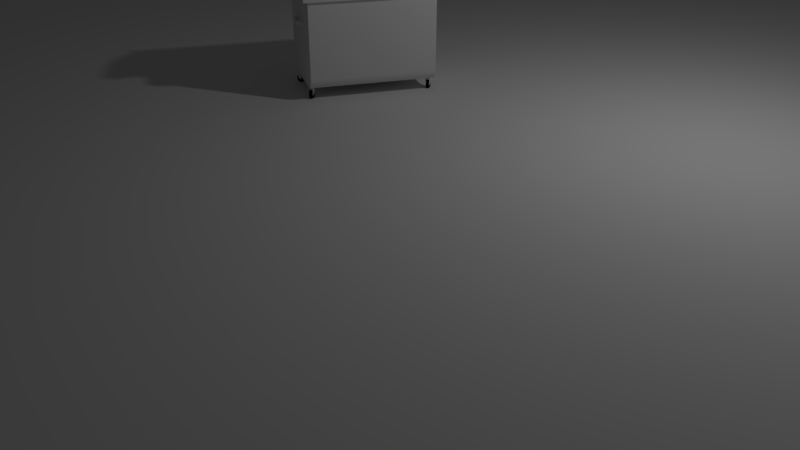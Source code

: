 # Source: uploads_files_2801318_Trash_Can.blend  (saved by Blender 2.79.0; exported with 4.5.12 LTS)
import bpy
from mathutils import Matrix  # noqa: F401  (used for matrix-valued properties, if any)

bpy.ops.wm.read_factory_settings(use_empty=True)
scene = bpy.context.scene
scene.name = 'Scene'

# ---- collections
col_collection_1 = bpy.data.collections.new('Collection 1'); scene.collection.children.link(col_collection_1)

# ---- materials (node trees are filled in below, after node groups)
mat_material_065 = bpy.data.materials.new('Material.065')
mat_material_065.alpha_threshold = 0.0
mat_material_065.use_transparent_shadow = False
mat_material_065.roughness = 0.5
mat_material_065.specular_intensity = 0.0
mat_material_997 = bpy.data.materials.new('Material.997')
mat_material_997.alpha_threshold = 0.0
mat_material_997.use_transparent_shadow = False
mat_material_997.roughness = 0.5
mat_material_997.specular_intensity = 0.0
mat_material_989 = bpy.data.materials.new('Material.989')
mat_material_989.alpha_threshold = 0.0
mat_material_989.use_transparent_shadow = False
mat_material_989.diffuse_color = (0.006103, 0.006103, 0.006103, 1.0)
mat_material_989.roughness = 0.5
mat_material_989.specular_intensity = 0.0
mat_material_173 = bpy.data.materials.new('Material.173')
mat_material_173.alpha_threshold = 0.0
mat_material_173.use_transparent_shadow = False
mat_material_173.roughness = 0.5
mat_material_173.specular_intensity = 0.0

# ---- material node trees

# ---- world
world_world = bpy.data.worlds.new('World'); scene.world = world_world
world_world.color = (0.0304, 0.0304, 0.0304)
world_world.use_sun_shadow = False
world_world.sun_shadow_jitter_overblur = 0.0
world_world.cycles.sampling_method = 'MANUAL'

# ---- cameras
cam_camera = bpy.data.cameras.new('Camera')
cam_camera.clip_end = 100.0
cam_camera.lens = 35.0
cam_camera.sensor_width = 32.0
cam_camera.sensor_height = 18.0
cam_camera.ortho_scale = 7.314
cam_camera.dof.focus_distance = 0.0
cam_camera.dof.aperture_fstop = 128.0

# ---- lights
light_lamp = bpy.data.lights.new('Lamp', 'POINT')
light_lamp.transmission_factor = 0.0
light_lamp.cutoff_distance = 30.0
light_lamp.energy = 100.0
light_lamp.shadow_buffer_clip_start = 1.001
light_lamp.shadow_soft_size = 0.1
light_lamp.shadow_maximum_resolution = 0.006
light_lamp.use_absolute_resolution = True

# ---- meshes
me_plane = bpy.data.meshes.new('Plane')
me_plane.from_pydata([(-1.0, -1.0, 0.0), (1.0, -1.0, 0.0), (-1.0, 1.0, 0.0), (1.0, 1.0, 0.0)], [], [(0, 1, 3, 2)])
me_plane.use_remesh_preserve_volume = False
me_plane.use_remesh_preserve_attributes = False
me_plane.use_mirror_vertex_groups = False
me_plane.update()
me_cardboar_box_001_003 = bpy.data.meshes.new('cardboar_box_001.003')
me_cardboar_box_001_003.from_pydata([(-65.44, -156.4, 69.64), (-122.2, 118.6, 69.64), (120.0, -118.2, 69.64), (63.27, 156.9, 69.64), (-65.44, -156.4, -96.32), (-42.5, -151.7, -119.7), (-62.36, -155.8, -108.0), (-53.97, -154.1, -116.6), (-99.26, 123.3, -119.7), (-122.2, 118.6, -96.32), (-110.7, 121.0, -116.6), (-119.1, 119.2, -108.0), (97.1, -122.9, -119.7), (120.0, -118.2, -96.32), (108.6, -120.5, -116.6), (117.0, -118.8, -108.0), (63.27, 156.9, -96.32), (40.33, 152.1, -119.7), (60.19, 156.2, -108.0), (51.8, 154.5, -116.6), (-70.01, -167.6, 69.64), (-130.8, 127.0, 69.64), (128.6, -126.6, 69.64), (67.84, 168.0, 69.64), (-70.01, -167.6, 83.57), (-130.8, 127.0, 83.57), (128.6, -126.6, 83.57), (67.84, 168.0, 83.57), (-66.42, -166.8, 121.6), (-127.2, 127.7, 121.6), (128.9, -126.5, 84.92), (68.15, 168.1, 84.92), (-65.8, -166.7, 125.0), (-126.6, 127.9, 125.0), (68.78, 168.2, 88.39), (129.6, -126.4, 88.39), (51.31, -132.4, 15.89), (51.31, -132.4, 7.224), (62.48, -130.0, 15.89), (62.48, -130.0, 7.224), (47.16, -144.3, 15.89), (47.16, -144.3, 7.224), (11.43, -151.7, 15.89), (11.43, -151.7, 7.224), (-0.3032, -143.1, 15.89), (-0.3032, -143.1, 7.224), (-13.83, -145.9, 15.89), (-13.83, -145.9, 7.224), (63.03, -132.7, 15.89), (51.87, -135.0, 15.89), (51.87, -135.0, 7.224), (63.03, -132.7, 7.224), (47.71, -147.0, 15.89), (47.71, -147.0, 7.224), (11.99, -154.4, 15.89), (11.99, -154.4, 7.224), (0.2521, -145.8, 15.89), (0.2521, -145.8, 7.224), (-13.27, -148.6, 15.89), (-13.27, -148.6, 7.224), (72.76, -129.2, 4.621), (69.33, -129.9, -1.656), (61.06, -131.6, -4.256), (-7.772, -145.8, -4.256), (60.71, -129.9, 27.37), (72.4, -127.5, 18.49), (68.98, -128.2, 24.77), (60.71, -129.9, -4.256), (72.4, -127.5, 4.621), (68.98, -128.2, -1.656), (-8.127, -144.1, 27.37), (-19.82, -146.5, 18.49), (-16.4, -145.8, 24.77), (-8.127, -144.1, -4.256), (-19.82, -146.5, 4.621), (-16.4, -145.8, -1.656), (72.76, -129.2, 18.49), (69.33, -129.9, 24.77), (61.06, -131.6, 27.37), (-7.772, -145.8, 27.37), (-16.04, -147.5, 24.77), (-19.47, -148.2, 18.49), (-19.47, -148.2, 4.621), (-16.04, -147.5, -1.656), (5.565, -147.4, 7.224), (5.565, -147.4, 15.89), (6.12, -150.1, 7.224), (6.12, -150.1, 15.89), (-44.35, -145.0, -125.1), (-32.09, -150.4, -125.1), (-40.55, -136.5, -125.1), (-28.29, -141.9, -125.1), (-34.97, -147.6, -138.3), (-40.29, -145.2, -138.3), (-47.96, -141.3, -121.7), (-45.69, -136.2, -121.7), (-46.83, -138.8, -119.6), (-24.68, -145.6, -121.7), (-26.95, -150.7, -121.7), (-25.81, -148.2, -119.6), (-37.68, -139.3, -138.3), (-32.35, -141.7, -138.3), (-35.13, -140.8, -126.5), (-37.51, -146.1, -126.5), (-30.67, -142.8, -127.8), (-33.05, -148.1, -127.8), (-27.41, -144.2, -131.4), (-29.79, -149.6, -131.4), (-26.22, -144.8, -136.2), (-28.6, -150.1, -136.2), (-27.41, -144.2, -141.1), (-29.79, -149.6, -141.1), (-30.67, -142.8, -144.7), (-33.05, -148.1, -144.7), (-35.13, -140.8, -146.0), (-37.51, -146.1, -146.0), (-39.59, -138.8, -144.7), (-41.97, -144.1, -144.7), (-42.85, -137.3, -141.1), (-45.23, -142.7, -141.1), (-44.04, -136.8, -136.2), (-46.42, -142.1, -136.2), (-42.85, -137.3, -131.4), (-45.23, -142.7, -131.4), (-39.59, -138.8, -127.8), (-41.97, -144.1, -127.8), (87.26, -125.8, -125.1), (96.24, -115.9, -125.1), (80.33, -119.6, -125.1), (89.32, -109.6, -125.1), (92.63, -117.7, -138.3), (88.72, -122.1, -138.3), (82.65, -128.1, -121.7), (78.52, -124.4, -121.7), (80.59, -126.3, -119.6), (93.93, -107.3, -121.7), (98.06, -111.0, -121.7), (95.99, -109.2, -119.6), (83.95, -117.8, -138.3), (87.86, -113.4, -138.3), (86.11, -115.8, -126.5), (90.44, -119.7, -126.5), (89.38, -112.2, -127.8), (93.71, -116.1, -127.8), (91.77, -109.5, -131.4), (96.1, -113.4, -131.4), (92.64, -108.5, -136.2), (96.98, -112.4, -136.2), (91.77, -109.5, -141.1), (96.1, -113.4, -141.1), (89.38, -112.2, -144.7), (93.71, -116.1, -144.7), (86.11, -115.8, -146.0), (90.44, -119.7, -146.0), (82.84, -119.4, -144.7), (87.18, -123.3, -144.7), (80.45, -122.1, -141.1), (84.79, -126.0, -141.1), (79.58, -123.0, -136.2), (83.91, -126.9, -136.2), (80.45, -122.1, -131.4), (84.79, -126.0, -131.4), (82.84, -119.4, -127.8), (87.18, -123.3, -127.8), (-98.38, 116.8, -125.1), (-86.12, 111.3, -125.1), (-94.58, 125.3, -125.1), (-82.32, 119.8, -125.1), (-89.0, 114.2, -138.3), (-94.33, 116.6, -138.3), (-102.0, 120.5, -121.7), (-99.73, 125.6, -121.7), (-100.9, 123.0, -119.6), (-78.71, 116.2, -121.7), (-80.98, 111.1, -121.7), (-79.85, 113.6, -119.6), (-91.71, 122.5, -138.3), (-86.38, 120.1, -138.3), (-89.16, 121.0, -126.5), (-91.54, 115.7, -126.5), (-84.71, 119.0, -127.8), (-87.09, 113.7, -127.8), (-81.45, 117.6, -131.4), (-83.83, 112.2, -131.4), (-80.25, 117.0, -136.2), (-82.63, 111.7, -136.2), (-81.45, 117.6, -141.1), (-83.83, 112.2, -141.1), (-84.71, 119.0, -144.7), (-87.09, 113.7, -144.7), (-89.16, 121.0, -146.0), (-91.54, 115.7, -146.0), (-93.62, 123.0, -144.7), (-96.0, 117.7, -144.7), (-96.88, 124.5, -141.1), (-99.26, 119.1, -141.1), (-98.07, 125.0, -136.2), (-100.5, 119.7, -136.2), (-96.88, 124.5, -131.4), (-99.26, 119.1, -131.4), (-93.62, 123.0, -127.8), (-96.0, 117.7, -127.8), (33.22, 136.0, -125.1), (42.21, 145.9, -125.1), (26.3, 142.2, -125.1), (35.29, 152.2, -125.1), (38.59, 144.1, -138.3), (34.69, 139.7, -138.3), (28.62, 133.6, -121.7), (24.48, 137.4, -121.7), (26.55, 135.5, -119.6), (39.89, 154.5, -121.7), (44.03, 150.7, -121.7), (41.96, 152.6, -119.6), (29.92, 144.0, -138.3), (33.82, 148.4, -138.3), (32.08, 146.0, -126.5), (36.41, 142.1, -126.5), (35.34, 149.6, -127.8), (39.68, 145.7, -127.8), (37.73, 152.3, -131.4), (42.07, 148.4, -131.4), (38.61, 153.3, -136.2), (42.94, 149.4, -136.2), (37.73, 152.3, -141.1), (42.07, 148.4, -141.1), (35.34, 149.6, -144.7), (39.68, 145.7, -144.7), (32.08, 146.0, -146.0), (36.41, 142.1, -146.0), (28.81, 142.4, -144.7), (33.14, 138.5, -144.7), (26.42, 139.7, -141.1), (30.75, 135.8, -141.1), (25.54, 138.8, -136.2), (29.88, 134.9, -136.2), (26.42, 139.7, -131.4), (30.75, 135.8, -131.4), (28.81, 142.4, -127.8), (33.14, 138.5, -127.8), (84.29, 94.86, 87.89), (77.52, 127.6, 87.89), (118.8, -72.29, 87.89), (125.6, -105.1, 87.89), (120.3, -71.98, 87.47), (127.1, -104.7, 87.47), (121.5, -71.74, 86.32), (128.2, -104.5, 86.32), (121.9, -71.66, 84.75), (128.6, -104.4, 84.75), (121.5, -71.74, 83.17), (128.2, -104.5, 83.17), (120.3, -71.98, 82.02), (127.1, -104.7, 82.02), (118.8, -72.29, 81.6), (125.6, -105.1, 81.6), (117.2, -72.61, 82.02), (124.0, -105.4, 82.02), (116.1, -72.84, 83.17), (122.9, -105.6, 83.17), (115.7, -72.93, 84.75), (122.5, -105.7, 84.75), (116.1, -72.84, 86.32), (122.9, -105.6, 86.32), (117.2, -72.61, 87.47), (124.0, -105.4, 87.47), (79.07, 127.9, 87.47), (85.83, 95.18, 87.47), (80.19, 128.2, 86.32), (86.96, 95.41, 86.32), (80.61, 128.3, 84.75), (87.37, 95.49, 84.75), (80.19, 128.2, 83.17), (86.96, 95.41, 83.17), (79.07, 127.9, 82.02), (85.83, 95.18, 82.02), (77.52, 127.6, 81.6), (84.29, 94.86, 81.6), (75.98, 127.3, 82.02), (82.75, 94.54, 82.02), (74.86, 127.1, 83.17), (81.62, 94.31, 83.17), (74.44, 127.0, 84.75), (81.21, 94.22, 84.75), (74.86, 127.1, 86.32), (81.62, 94.31, 86.32), (75.98, 127.3, 87.47), (82.75, 94.54, 87.47), (-98.15, 9.454, 124.9), (-97.64, 9.239, 124.2), (-97.32, 8.14, 124.7), (-97.71, 8.291, 125.9), (-90.24, 9.601, 123.4), (-90.57, 10.7, 122.9), (-89.99, 11.14, 123.3), (-89.55, 9.975, 124.4), (-100.1, 18.73, 124.9), (-100.2, 22.12, 124.7), (-99.56, 18.52, 124.2), (-91.9, 20.41, 123.3), (-92.48, 19.98, 122.9), (-93.13, 23.58, 123.4), (-94.15, 1.79, 134.7), (-94.63, 1.874, 135.3), (-95.03, 3.347, 134.8), (-94.47, 2.889, 134.1), (-87.07, 3.251, 133.3), (-87.39, 4.35, 132.8), (-86.87, 5.031, 133.3), (-86.47, 3.558, 133.8), (-87.11, -32.76, 134.2), (-87.45, -33.28, 134.9), (-87.69, -31.74, 135.3), (-87.28, -31.5, 134.7), (-80.03, -31.29, 132.9), (-80.2, -30.04, 133.3), (-79.53, -30.06, 133.8), (-79.3, -31.6, 133.3), (-86.87, -42.86, 124.3), (-87.25, -43.26, 125.0), (-87.39, -41.88, 125.7), (-87.04, -41.6, 124.8), (-79.79, -41.4, 123.0), (-79.96, -40.14, 123.5), (-79.23, -40.2, 124.2), (-79.09, -41.58, 123.5), (-84.15, -55.61, 124.8), (-84.85, -54.85, 125.0), (-84.48, -54.45, 124.3), (-77.07, -54.15, 123.5), (-77.4, -52.99, 123.0), (-76.7, -53.17, 123.5), (-100.0, 19.69, 126.2), (-99.47, 20.28, 126.6), (-100.2, 23.16, 126.1), (-98.04, 10.14, 126.2), (-97.65, 8.701, 126.7), (-97.12, 9.383, 127.2), (-97.45, 10.49, 126.6), (-90.04, 10.84, 125.8), (-89.49, 10.38, 125.2), (-89.88, 11.82, 124.7), (-90.37, 11.96, 125.3), (-91.85, 21.37, 124.7), (-93.08, 24.62, 124.8), (-92.39, 21.74, 125.3), (-93.89, 2.757, 137.1), (-94.22, 3.868, 136.6), (-94.96, 3.601, 135.4), (-94.49, 2.402, 136.6), (-86.81, 4.218, 135.8), (-86.33, 4.086, 135.1), (-86.8, 5.285, 133.9), (-87.14, 5.329, 135.3), (-86.51, -33.42, 136.6), (-86.69, -32.15, 137.1), (-87.37, -32.1, 136.6), (-87.24, -33.52, 135.8), (-79.43, -31.96, 135.3), (-79.08, -31.84, 134.2), (-79.21, -30.41, 135.1), (-79.61, -30.69, 135.8), (-86.19, -43.95, 126.8), (-86.37, -42.68, 127.2), (-87.1, -42.35, 126.8), (-86.88, -43.85, 126.3), (-79.11, -42.49, 125.4), (-78.72, -42.17, 124.8), (-78.94, -40.67, 125.3), (-79.29, -41.21, 125.9), (-83.67, -56.62, 126.3), (-83.67, -56.15, 126.8), (-84.41, -55.78, 126.3), (-76.59, -55.16, 124.9), (-76.25, -54.1, 124.8), (-76.59, -54.69, 125.4), (-59.34, 131.4, 15.89), (-59.34, 131.4, 7.224), (-70.5, 129.1, 15.89), (-70.5, 129.1, 7.224), (-55.18, 143.3, 15.89), (-55.18, 143.3, 7.224), (-19.46, 150.7, 15.89), (-19.46, 150.7, 7.224), (-7.719, 142.2, 15.89), (-7.719, 142.2, 7.224), (5.807, 145.0, 15.89), (5.807, 145.0, 7.224), (-71.05, 131.8, 15.89), (-59.89, 134.1, 15.89), (-59.89, 134.1, 7.224), (-71.05, 131.8, 7.224), (-55.73, 146.0, 15.89), (-55.73, 146.0, 7.224), (-20.01, 153.4, 15.89), (-20.01, 153.4, 7.224), (-8.275, 144.9, 15.89), (-8.275, 144.9, 7.224), (5.252, 147.6, 15.89), (5.252, 147.6, 7.224), (-80.78, 128.2, 4.621), (-77.36, 128.9, -1.656), (-69.09, 130.7, -4.256), (-0.2509, 144.9, -4.256), (-68.73, 128.9, 27.37), (-80.43, 126.5, 18.49), (-77.0, 127.2, 24.77), (-68.73, 128.9, -4.256), (-80.43, 126.5, 4.621), (-77.0, 127.2, -1.656), (0.1041, 143.1, 27.37), (11.8, 145.6, 18.49), (8.374, 144.9, 24.77), (0.1041, 143.1, -4.256), (11.8, 145.6, 4.621), (8.374, 144.9, -1.656), (-80.78, 128.2, 18.49), (-77.36, 128.9, 24.77), (-69.09, 130.7, 27.37), (-0.2509, 144.9, 27.37), (8.019, 146.6, 24.77), (11.45, 147.3, 18.49), (11.45, 147.3, 4.621), (8.019, 146.6, -1.656), (-13.59, 146.4, 7.224), (-13.59, 146.4, 15.89), (-14.14, 149.1, 7.224), (-14.14, 149.1, 15.89), (27.34, 159.6, 100.0), (-90.07, 135.4, 121.4), (-9.208, 152.1, 110.6), (-52.18, 143.2, 118.4), (-29.28, -159.2, 121.4), (88.13, -134.9, 100.0), (8.612, -151.3, 118.4), (51.59, -142.5, 110.6), (-89.45, 135.5, 124.8), (27.96, 159.8, 103.5), (-51.56, 143.3, 121.9), (-8.584, 152.2, 114.0), (88.76, -134.8, 103.5), (-28.65, -159.0, 124.8), (52.21, -142.3, 114.0), (9.236, -151.2, 121.9), (130.6, -125.9, 74.37), (130.8, -125.9, 89.81), (112.9, -129.6, 86.56), (113.1, -129.5, 102.0), (131.3, -128.0, 89.81), (131.0, -128.1, 74.37), (113.3, -131.7, 86.56), (113.6, -131.7, 102.0), (69.57, 169.8, 74.37), (69.81, 169.8, 89.81), (51.87, 166.1, 86.56), (52.12, 166.2, 102.0), (70.26, 167.7, 89.81), (70.01, 167.6, 74.37), (52.31, 164.0, 86.56), (52.56, 164.0, 102.0), (68.27, 146.6, 63.1), (120.6, -106.8, 63.1), (68.27, 146.6, -89.78), (120.6, -106.8, -89.78)], [], [(12, 14, 15, 13, 2, 0, 4, 6, 7, 5), (13, 16, 462, 463), (8, 10, 11, 9, 1, 3, 16, 18, 19, 17), (4, 0, 1, 9), (2, 3, 23, 22), (8, 5, 7, 10), (10, 7, 6, 11), (11, 6, 4, 9), (12, 17, 19, 14), (14, 19, 18, 15), (15, 18, 16, 13), (8, 17, 12, 5), (1, 0, 20, 21), (0, 2, 22, 20), (3, 1, 21, 23), (22, 23, 27, 26), (21, 20, 24, 25), (20, 22, 26, 24), (23, 21, 25, 27), (32, 441, 436, 33), (429, 29, 33, 436), (30, 31, 34, 35), (29, 28, 32, 33), (440, 35, 34, 437), (28, 432, 441, 32), (292, 307, 305, 290), (291, 304, 348, 336), (303, 312, 356, 349), (311, 320, 364, 357), (319, 327, 372, 365), (36, 38, 39, 37), (37, 41, 40, 36), (41, 43, 42, 40), (84, 45, 44, 85), (45, 47, 46, 44), (49, 50, 51, 48), (50, 49, 52, 53), (53, 52, 54, 55), (86, 87, 56, 57), (57, 56, 58, 59), (84, 43, 55, 86), (43, 41, 53, 55), (44, 46, 58, 56), (41, 37, 50, 53), (85, 44, 56, 87), (37, 39, 51, 50), (40, 42, 54, 52), (36, 40, 52, 49), (46, 47, 59, 58), (39, 38, 48, 51), (38, 36, 49, 48), (47, 45, 57, 59), (62, 61, 60, 76, 77, 78, 79, 80, 81, 82, 83, 63), (67, 73, 75, 74, 71, 72, 70, 64, 66, 65, 68, 69), (72, 71, 81, 80), (66, 64, 78, 77), (69, 68, 60, 61), (71, 74, 82, 81), (64, 70, 79, 78), (68, 65, 76, 60), (74, 75, 83, 82), (73, 67, 62, 63), (70, 72, 80, 79), (65, 66, 77, 76), (75, 73, 63, 83), (67, 69, 61, 62), (42, 85, 87, 54), (45, 84, 86, 57), (55, 54, 87, 86), (43, 84, 85, 42), (90, 91, 101, 100), (95, 97, 91, 90), (97, 95, 96, 99), (99, 96, 94, 98), (88, 89, 98, 94), (89, 88, 93, 92), (102, 103, 105, 104), (104, 105, 107, 106), (106, 107, 109, 108), (108, 109, 111, 110), (110, 111, 113, 112), (112, 113, 115, 114), (114, 115, 117, 116), (116, 117, 119, 118), (118, 119, 121, 120), (120, 121, 123, 122), (105, 103, 125, 123, 121, 119, 117, 115, 113, 111, 109, 107), (122, 123, 125, 124), (124, 125, 103, 102), (102, 104, 106, 108, 110, 112, 114, 116, 118, 120, 122, 124), (128, 129, 139, 138), (133, 135, 129, 128), (135, 133, 134, 137), (137, 134, 132, 136), (126, 127, 136, 132), (127, 126, 131, 130), (140, 141, 143, 142), (142, 143, 145, 144), (144, 145, 147, 146), (146, 147, 149, 148), (148, 149, 151, 150), (150, 151, 153, 152), (152, 153, 155, 154), (154, 155, 157, 156), (156, 157, 159, 158), (158, 159, 161, 160), (143, 141, 163, 161, 159, 157, 155, 153, 151, 149, 147, 145), (160, 161, 163, 162), (162, 163, 141, 140), (140, 142, 144, 146, 148, 150, 152, 154, 156, 158, 160, 162), (166, 167, 177, 176), (171, 173, 167, 166), (173, 171, 172, 175), (175, 172, 170, 174), (164, 165, 174, 170), (165, 164, 169, 168), (178, 179, 181, 180), (180, 181, 183, 182), (182, 183, 185, 184), (184, 185, 187, 186), (186, 187, 189, 188), (188, 189, 191, 190), (190, 191, 193, 192), (192, 193, 195, 194), (194, 195, 197, 196), (196, 197, 199, 198), (181, 179, 201, 199, 197, 195, 193, 191, 189, 187, 185, 183), (198, 199, 201, 200), (200, 201, 179, 178), (178, 180, 182, 184, 186, 188, 190, 192, 194, 196, 198, 200), (204, 205, 215, 214), (209, 211, 205, 204), (211, 209, 210, 213), (213, 210, 208, 212), (202, 203, 212, 208), (203, 202, 207, 206), (216, 217, 219, 218), (218, 219, 221, 220), (220, 221, 223, 222), (222, 223, 225, 224), (224, 225, 227, 226), (226, 227, 229, 228), (228, 229, 231, 230), (230, 231, 233, 232), (232, 233, 235, 234), (234, 235, 237, 236), (219, 217, 239, 237, 235, 233, 231, 229, 227, 225, 223, 221), (236, 237, 239, 238), (238, 239, 217, 216), (216, 218, 220, 222, 224, 226, 228, 230, 232, 234, 236, 238), (267, 240, 287, 285, 283, 281, 279, 277, 275, 273, 271, 269), (242, 243, 245, 244), (282, 283, 285, 284), (244, 245, 247, 246), (280, 281, 283, 282), (246, 247, 249, 248), (278, 279, 281, 280), (248, 249, 251, 250), (276, 277, 279, 278), (250, 251, 253, 252), (274, 275, 277, 276), (252, 253, 255, 254), (272, 273, 275, 274), (254, 255, 257, 256), (270, 271, 273, 272), (256, 257, 259, 258), (241, 266, 268, 270, 272, 274, 276, 278, 280, 282, 284, 286), (268, 269, 271, 270), (258, 259, 261, 260), (286, 287, 240, 241), (266, 267, 269, 268), (260, 261, 263, 262), (245, 243, 265, 263, 261, 259, 257, 255, 253, 251, 249, 247), (241, 240, 267, 266), (262, 263, 265, 264), (284, 285, 287, 286), (264, 265, 243, 242), (242, 244, 246, 248, 250, 252, 254, 256, 258, 260, 262, 264), (339, 337, 347, 353), (350, 346, 355, 361), (358, 354, 363, 369), (366, 362, 371, 375), (301, 297, 334, 344), (324, 317, 359, 368), (308, 295, 340, 352), (316, 309, 351, 360), (294, 299, 343, 341), (338, 342, 345, 333), (306, 315, 313, 302), (289, 298, 300, 293), (326, 329, 373, 370), (322, 330, 328, 318), (314, 323, 321, 310), (331, 325, 367, 374), (288, 289, 290, 291), (292, 293, 294, 295), (296, 297, 298), (299, 300, 301), (302, 303, 304, 305), (306, 307, 308, 309), (310, 311, 312, 313), (314, 315, 316, 317), (318, 319, 320, 321), (322, 323, 324, 325), (326, 327, 328), (329, 330, 331), (332, 333, 334), (335, 336, 337, 338), (339, 340, 341, 342), (343, 344, 345), (346, 347, 348, 349), (350, 351, 352, 353), (354, 355, 356, 357), (358, 359, 360, 361), (362, 363, 364, 365), (366, 367, 368, 369), (370, 371, 372), (373, 374, 375), (298, 289, 288, 296), (289, 293, 292, 290), (293, 300, 299, 294), (300, 298, 297, 301), (305, 307, 306, 302), (307, 292, 295, 308), (290, 305, 304, 291), (313, 315, 314, 310), (315, 306, 309, 316), (302, 313, 312, 303), (321, 323, 322, 318), (323, 314, 317, 324), (310, 321, 320, 311), (328, 330, 329, 326), (330, 322, 325, 331), (318, 328, 327, 319), (332, 335, 338, 333), (337, 339, 342, 338), (341, 343, 345, 342), (344, 334, 333, 345), (346, 350, 353, 347), (352, 340, 339, 353), (336, 348, 347, 337), (354, 358, 361, 355), (360, 351, 350, 361), (349, 356, 355, 346), (362, 366, 369, 363), (368, 359, 358, 369), (357, 364, 363, 354), (370, 373, 375, 371), (374, 367, 366, 375), (365, 372, 371, 362), (294, 341, 340, 295), (351, 309, 308, 352), (319, 365, 364, 320), (356, 312, 311, 357), (301, 344, 343, 299), (348, 304, 303, 349), (335, 288, 291, 336), (331, 374, 373, 329), (372, 327, 326, 370), (296, 332, 334, 297), (324, 368, 367, 325), (316, 360, 359, 317), (296, 288, 335, 332), (376, 378, 379, 377), (377, 381, 380, 376), (381, 383, 382, 380), (424, 385, 384, 425), (385, 387, 386, 384), (389, 390, 391, 388), (390, 389, 392, 393), (393, 392, 394, 395), (426, 427, 396, 397), (397, 396, 398, 399), (424, 383, 395, 426), (383, 381, 393, 395), (384, 386, 398, 396), (381, 377, 390, 393), (425, 384, 396, 427), (377, 379, 391, 390), (380, 382, 394, 392), (376, 380, 392, 389), (386, 387, 399, 398), (379, 378, 388, 391), (378, 376, 389, 388), (387, 385, 397, 399), (402, 401, 400, 416, 417, 418, 419, 420, 421, 422, 423, 403), (407, 413, 415, 414, 411, 412, 410, 404, 406, 405, 408, 409), (412, 411, 421, 420), (406, 404, 418, 417), (409, 408, 400, 401), (411, 414, 422, 421), (404, 410, 419, 418), (408, 405, 416, 400), (414, 415, 423, 422), (413, 407, 402, 403), (410, 412, 420, 419), (405, 406, 417, 416), (415, 413, 403, 423), (407, 409, 401, 402), (382, 425, 427, 394), (385, 424, 426, 397), (395, 394, 427, 426), (383, 424, 425, 382), (28, 29, 429, 432), (433, 30, 35, 440), (433, 428, 31, 30), (429, 436, 438, 431), (431, 438, 439, 430), (430, 439, 437, 428), (433, 440, 442, 435), (435, 442, 443, 434), (434, 443, 441, 432), (428, 433, 435, 430), (430, 435, 434, 431), (431, 434, 432, 429), (440, 437, 439, 442), (442, 439, 438, 443), (443, 438, 436, 441), (31, 428, 437, 34), (446, 447, 445, 444), (450, 449, 448, 451), (446, 444, 449, 450), (444, 445, 448, 449), (445, 447, 451, 448), (447, 446, 450, 451), (454, 455, 453, 452), (458, 457, 456, 459), (454, 452, 457, 458), (452, 453, 456, 457), (453, 455, 459, 456), (455, 454, 458, 459), (462, 460, 461, 463), (2, 13, 463, 461), (3, 2, 461, 460), (16, 3, 460, 462)])
me_cardboar_box_001_003.polygons.foreach_set('use_smooth', [0, 1, 0, 1, 0, 1, 1, 1, 1, 1, 1, 1, 0, 0, 0, 0, 0, 0, 0, 1, 0, 1, 1, 1, 0, 0, 0, 0, 0, 0, 0, 0, 0, 0, 0, 0, 0, 0, 0, 0, 0, 0, 0, 0, 0, 0, 0, 0, 0, 0, 0, 0, 0, 0, 1, 1, 1, 1, 1, 1, 1, 1, 1, 1, 1, 1, 0, 0, 0, 0, 1, 1, 1, 1, 1, 1, 1, 1, 1, 1, 1, 1, 1, 1, 1, 1, 0, 1, 1, 0, 1, 1, 1, 1, 1, 1, 1, 1, 1, 1, 1, 1, 1, 1, 1, 1, 0, 1, 1, 0, 1, 1, 1, 1, 1, 1, 1, 1, 1, 1, 1, 1, 1, 1, 1, 1, 0, 1, 1, 0, 1, 1, 1, 1, 1, 1, 1, 1, 1, 1, 1, 1, 1, 1, 1, 1, 0, 1, 1, 0, 0, 1, 1, 1, 1, 1, 1, 1, 1, 1, 1, 1, 1, 1, 1, 1, 0, 1, 1, 1, 1, 1, 0, 1, 1, 1, 1, 0, 0, 0, 0, 0, 0, 0, 0, 0, 0, 0, 0, 0, 0, 0, 0, 0, 0, 0, 0, 0, 0, 0, 0, 0, 0, 0, 0, 0, 0, 0, 0, 0, 0, 0, 0, 0, 0, 0, 0, 0, 0, 0, 0, 0, 0, 0, 0, 0, 0, 0, 0, 0, 0, 0, 0, 0, 0, 0, 0, 0, 0, 0, 0, 0, 0, 0, 0, 0, 0, 0, 0, 0, 0, 0, 0, 0, 0, 0, 0, 0, 0, 0, 0, 0, 0, 0, 0, 0, 0, 0, 0, 0, 0, 0, 0, 0, 0, 0, 0, 0, 0, 0, 0, 0, 0, 0, 0, 0, 0, 1, 1, 1, 1, 1, 1, 1, 1, 1, 1, 1, 1, 0, 0, 0, 0, 1, 0, 1, 0, 0, 0, 0, 0, 0, 1, 1, 1, 1, 1, 1, 0, 0, 0, 0, 0, 0, 0, 0, 0, 0, 0, 0, 0, 1, 0, 0, 0])
me_cardboar_box_001_003.polygons.foreach_set('material_index', [1, 1, 1, 1, 1, 1, 1, 1, 1, 1, 1, 1, 1, 1, 1, 1, 1, 1, 1, 1, 1, 1, 1, 1, 1, 1, 1, 1, 1, 1, 1, 1, 1, 1, 1, 1, 1, 1, 1, 1, 1, 1, 1, 1, 1, 1, 1, 1, 1, 1, 1, 1, 1, 1, 1, 1, 1, 1, 1, 1, 1, 1, 1, 1, 1, 1, 1, 1, 1, 1, 1, 1, 1, 1, 1, 1, 2, 2, 2, 2, 2, 2, 2, 2, 2, 2, 2, 2, 2, 2, 1, 1, 1, 1, 1, 1, 2, 2, 2, 2, 2, 2, 2, 2, 2, 2, 2, 2, 2, 2, 1, 1, 1, 1, 1, 1, 2, 2, 2, 2, 2, 2, 2, 2, 2, 2, 2, 2, 2, 2, 1, 1, 1, 1, 1, 1, 2, 2, 2, 2, 2, 2, 2, 2, 2, 2, 2, 2, 2, 2, 1, 1, 1, 1, 1, 1, 1, 1, 1, 1, 1, 1, 1, 1, 1, 1, 1, 1, 1, 1, 1, 1, 1, 1, 1, 1, 1, 1, 1, 1, 1, 1, 1, 1, 1, 1, 1, 1, 1, 1, 1, 1, 1, 1, 1, 1, 1, 1, 1, 1, 1, 1, 1, 1, 1, 1, 1, 1, 1, 1, 1, 1, 1, 1, 1, 1, 1, 1, 1, 1, 1, 1, 1, 1, 1, 1, 1, 1, 1, 1, 1, 1, 1, 1, 1, 1, 1, 1, 1, 1, 1, 1, 1, 1, 1, 1, 1, 1, 1, 1, 1, 1, 1, 1, 1, 1, 1, 1, 1, 1, 1, 1, 1, 1, 1, 1, 1, 1, 1, 1, 1, 1, 1, 1, 1, 1, 1, 1, 1, 1, 1, 1, 1, 1, 1, 1, 1, 1, 1, 1, 1, 1, 1, 1, 1, 1, 1, 1, 1, 1, 1, 1, 1, 1, 1, 1, 1, 1, 1, 1, 1, 1, 1, 1, 1, 1, 1, 1, 1, 1, 1, 1, 1, 1, 1, 1, 1, 1, 1, 1, 1, 1, 1, 1, 1])
_uv = me_cardboar_box_001_003.uv_layers.new(name='UVMap')
_uv.uv.foreach_set('vector', [0.4381, 0.5001, 0.469, 0.5084, 0.4916, 0.531, 0.4999, 0.5619, 0.4999, 0.9999, 9.999e-05, 0.9999, 9.996e-05, 0.5619, 0.008381, 0.531, 0.03101, 0.5084, 0.06191, 0.5001, 0.002708, 9.358e-05, 0.9999, 0.0002883, 0.9579, 0.03799, 0.04484, 0.03756, 0.4999, 0.4381, 0.4916, 0.469, 0.469, 0.4916, 0.4381, 0.4999, 9.996e-05, 0.4999, 0.0001001, 9.996e-05, 0.4381, 0.0001, 0.469, 0.008381, 0.4916, 0.03101, 0.4999, 0.06191, 0.0001168, 0.6951, 0.0001169, 0.0001167, 0.7931, 0.0001167, 0.7931, 0.6951, 0.0, 0.0, 0.0, 0.0, 0.0, 0.0, 0.0, 0.0, 0.7931, 0.8473, 0.0001167, 0.8474, 0.0001167, 0.7966, 0.7931, 0.7966, 0.7931, 0.7966, 0.0001167, 0.7966, 0.0001168, 0.7458, 0.7931, 0.7458, 0.7931, 0.7458, 0.0001168, 0.7458, 0.0001168, 0.6951, 0.7931, 0.6951, 0.0001167, 0.8476, 0.7931, 0.8476, 0.7931, 0.8984, 0.0001168, 0.8984, 0.0001168, 0.8984, 0.7931, 0.8984, 0.7931, 0.9491, 0.0001168, 0.9491, 0.0001168, 0.9491, 0.7931, 0.9491, 0.7931, 0.9999, 0.0001168, 0.9999, 0.9999, 9.718e-05, 0.9999, 0.7526, 9.718e-05, 0.7526, 9.718e-05, 9.73e-05, 0.0, 0.0, 0.0, 0.0, 0.0, 0.0, 0.0, 0.0, 0.03317, 3.719e-05, 0.9668, 3.641e-05, 1.0, 0.03318, 3.641e-05, 0.03318, 0.9668, 0.06639, 0.03318, 0.06639, 3.641e-05, 0.03325, 1.0, 0.03325, 0.8234, 0.9329, 0.8354, 0.1584, 0.8965, 0.09281, 0.8965, 0.9999, 0.8123, 0.5433, 0.3025, 0.5313, 0.2593, 0.4701, 0.8564, 0.4701, 0.06126, 0.8416, 0.8234, 0.9329, 0.8965, 0.9999, 9.467e-05, 0.9072, 0.8354, 0.1584, 0.07321, 0.06711, 9.467e-05, 9.467e-05, 0.8965, 0.09281, 9.959e-05, 0.9996, 0.0001636, 0.8141, 0.9919, 0.8144, 0.9918, 0.9999, 0.0, 0.0, 0.0, 0.0, 0.0, 0.0, 0.0, 0.0, 0.0, 0.0, 0.0, 0.0, 0.0, 0.0, 0.0, 0.0, 0.0, 0.0, 0.0, 0.0, 0.0, 0.0, 0.0, 0.0, 0.0003695, 0.2168, 0.0004442, 9.959e-05, 0.9922, 0.0004412, 0.9921, 0.2172, 0.0, 0.0, 0.0, 0.0, 0.0, 0.0, 0.0, 0.0, 0.0, 0.0, 0.0, 0.0, 0.0, 0.0, 0.0, 0.0, 0.0, 0.0, 0.0, 0.0, 0.0, 0.0, 0.0, 0.0, 0.0, 0.0, 0.0, 0.0, 0.0, 0.0, 0.0, 0.0, 0.0, 0.0, 0.0, 0.0, 0.0, 0.0, 0.0, 0.0, 0.0, 0.0, 0.0, 0.0, 0.0, 0.0, 0.0, 0.0, 0.71, 0.8277, 0.71, 0.9487, 0.6245, 0.9487, 0.6245, 0.8277, 0.7956, 0.8392, 0.8679, 0.8277, 0.8679, 0.9184, 0.7956, 0.9299, 0.9766, 0.0, 0.9766, 0.3873, 0.8911, 0.3873, 0.8911, 0.0, 0.9766, 0.4392, 0.9766, 0.4911, 0.8911, 0.4911, 0.8911, 0.4392, 0.9766, 0.4911, 0.9766, 0.6377, 0.8911, 0.6377, 0.8911, 0.4911, 0.7956, 0.9487, 0.71, 0.9487, 0.71, 0.8277, 0.7956, 0.8277, 0.8778, 0.6377, 0.8778, 0.7285, 0.8055, 0.74, 0.8055, 0.6492, 0.8911, 0.6377, 0.8055, 0.6377, 0.8055, 0.2504, 0.8911, 0.2504, 0.8911, 0.1985, 0.8055, 0.1985, 0.8055, 0.1467, 0.8911, 0.1467, 0.8911, 0.1467, 0.8055, 0.1467, 0.8055, 0.0, 0.8911, 0.0, 0.679, 0.1985, 0.6432, 0.2503, 0.6249, 0.2503, 0.6607, 0.1985, 0.6432, 0.2503, 0.6428, 0.6377, 0.6245, 0.6376, 0.6249, 0.2503, 0.8053, 0.681, 0.8055, 0.8276, 0.7872, 0.8277, 0.787, 0.681, 0.6428, 0.6377, 0.715, 0.7066, 0.6967, 0.7066, 0.6245, 0.6376, 0.7695, 0.6292, 0.8053, 0.681, 0.787, 0.681, 0.7512, 0.6292, 0.715, 0.7066, 0.7148, 0.8277, 0.6966, 0.8276, 0.6967, 0.7066, 0.7333, 0.19, 0.7337, 0.5773, 0.7154, 0.5774, 0.715, 0.19, 0.8055, 0.121, 0.7333, 0.19, 0.715, 0.19, 0.7872, 0.1211, 0.9195, 0.7285, 0.9195, 0.8192, 0.9012, 0.8192, 0.9012, 0.7285, 0.9012, 0.7285, 0.9012, 0.6377, 0.9195, 0.6377, 0.9195, 0.7285, 0.8054, 0.0, 0.8055, 0.121, 0.7872, 0.1211, 0.7871, 2.349e-05, 0.715, 2.349e-05, 0.7148, 0.1467, 0.6965, 0.1467, 0.6967, 0.0, 0.6245, 0.8732, 0.5988, 0.9629, 0.5368, 1.0, 0.3999, 1.0, 0.3379, 0.9629, 0.3122, 0.8732, 0.3122, 0.1268, 0.3379, 0.03714, 0.3999, 5.993e-08, 0.5368, 0.0, 0.5988, 0.03714, 0.6245, 0.1268, 0.3122, 0.1268, 0.3122, 0.8732, 0.2866, 0.9629, 0.2246, 1.0, 0.08764, 1.0, 0.02567, 0.9629, 5.572e-08, 0.8732, 0.0, 0.1268, 0.02567, 0.03714, 0.08764, 0.0, 0.2246, 0.0, 0.2866, 0.03714, 0.9012, 0.6377, 0.9012, 0.7096, 0.8895, 0.7096, 0.8895, 0.6377, 0.9883, 0.0, 0.9883, 0.08967, 0.9766, 0.08967, 0.9766, 0.0, 0.8778, 0.9144, 0.8778, 0.8549, 0.8895, 0.8549, 0.8895, 0.9144, 0.9012, 0.7096, 0.9012, 0.8549, 0.8895, 0.8549, 0.8895, 0.7096, 0.9883, 0.08967, 0.9883, 0.836, 0.9766, 0.836, 0.9766, 0.08967, 0.8778, 0.8549, 0.8778, 0.7096, 0.8895, 0.7096, 0.8895, 0.8549, 0.9012, 0.8549, 0.9012, 0.9144, 0.8895, 0.9144, 0.8895, 0.8549, 1.0, 0.08967, 1.0, 0.836, 0.9883, 0.836, 0.9883, 0.08967, 0.9883, 0.836, 0.9883, 0.9257, 0.9766, 0.9257, 0.9766, 0.836, 0.8778, 0.7096, 0.8778, 0.6377, 0.8895, 0.6377, 0.8895, 0.7096, 1.0, 0.0, 1.0, 0.08967, 0.9883, 0.08967, 0.9883, 0.0, 1.0, 0.836, 1.0, 0.9257, 0.9883, 0.9257, 0.9883, 0.836, 0.7337, 0.5773, 0.7695, 0.6292, 0.7512, 0.6292, 0.7154, 0.5774, 0.7148, 0.1467, 0.679, 0.1985, 0.6607, 0.1985, 0.6965, 0.1467, 0.8911, 0.2504, 0.8055, 0.2504, 0.8055, 0.1985, 0.8911, 0.1985, 0.9766, 0.3873, 0.9766, 0.4392, 0.8911, 0.4392, 0.8911, 0.3873, 0.3619, 0.3326, 0.5139, 0.3326, 0.4657, 0.4982, 0.3997, 0.4982, 0.3009, 0.2863, 0.5614, 0.2863, 0.5139, 0.3326, 0.3619, 0.3326, 0.5614, 0.2863, 0.3009, 0.2863, 0.2909, 0.2492, 0.5514, 0.2492, 0.5514, 0.2492, 0.2909, 0.2492, 0.2809, 0.2121, 0.5414, 0.2121, 0.3284, 0.1658, 0.4804, 0.1658, 0.5414, 0.2121, 0.2809, 0.2121, 0.4804, 0.1658, 0.3284, 0.1658, 0.3766, 0.0001458, 0.4426, 0.0001458, 0.0, 0.0, 0.0, 0.0, 0.0, 0.0, 0.0, 0.0, 0.0, 0.0, 0.0, 0.0, 0.0, 0.0, 0.0, 0.0, 0.0, 0.0, 0.0, 0.0, 0.0, 0.0, 0.0, 0.0, 0.0, 0.0, 0.0, 0.0, 0.0, 0.0, 0.0, 0.0, 0.0, 0.0, 0.0, 0.0, 0.0, 0.0, 0.0, 0.0, 0.0, 0.0, 0.0, 0.0, 0.0, 0.0, 0.0, 0.0, 0.0, 0.0, 0.0, 0.0, 0.0, 0.0, 0.0, 0.0, 0.0, 0.0, 0.0, 0.0, 0.0, 0.0, 0.0, 0.0, 0.0, 0.0, 0.0, 0.0, 0.0, 0.0, 0.0, 0.0, 0.0, 0.0, 0.0, 0.0, 0.0, 0.0, 0.0, 0.0, 0.0, 0.0, 0.0, 0.0, 0.0, 0.0, 0.0, 0.0, 0.0, 0.0, 0.0, 0.0, 0.0, 0.0, 0.0, 0.0, 0.0, 0.0, 0.0, 0.0, 0.0, 0.0, 0.0, 0.0, 0.0, 0.0, 0.0, 0.0, 0.0, 0.0, 0.0, 0.0, 0.0, 0.0, 0.0, 0.0, 0.0, 0.0, 0.0, 0.0, 0.0, 0.0, 0.0, 0.0, 0.0, 0.0, 0.0, 0.0, 0.0, 0.0, 0.0, 0.0, 0.0, 0.0, 0.0, 0.0, 0.0, 0.0, 0.0, 0.0, 0.0, 0.0, 0.0, 0.0, 0.1473, 0.8071, 0.1871, 0.9533, 0.01741, 0.9605, 0.0001458, 0.897, 0.1797, 0.7493, 0.2478, 0.9999, 0.1871, 0.9533, 0.1473, 0.8071, 0.2478, 0.9999, 0.1797, 0.7493, 0.2182, 0.7493, 0.2863, 0.9999, 0.2863, 0.9999, 0.2182, 0.7493, 0.2567, 0.7493, 0.3248, 0.9999, 0.3174, 0.7959, 0.3571, 0.9421, 0.3248, 0.9999, 0.2567, 0.7493, 0.3571, 0.9421, 0.3174, 0.7959, 0.4871, 0.7887, 0.5043, 0.8522, 0.0, 0.0, 0.0, 0.0, 0.0, 0.0, 0.0, 0.0, 0.0, 0.0, 0.0, 0.0, 0.0, 0.0, 0.0, 0.0, 0.0, 0.0, 0.0, 0.0, 0.0, 0.0, 0.0, 0.0, 0.0, 0.0, 0.0, 0.0, 0.0, 0.0, 0.0, 0.0, 0.0, 0.0, 0.0, 0.0, 0.0, 0.0, 0.0, 0.0, 0.0, 0.0, 0.0, 0.0, 0.0, 0.0, 0.0, 0.0, 0.0, 0.0, 0.0, 0.0, 0.0, 0.0, 0.0, 0.0, 0.0, 0.0, 0.0, 0.0, 0.0, 0.0, 0.0, 0.0, 0.0, 0.0, 0.0, 0.0, 0.0, 0.0, 0.0, 0.0, 0.0, 0.0, 0.0, 0.0, 0.0, 0.0, 0.0, 0.0, 0.0, 0.0, 0.0, 0.0, 0.0, 0.0, 0.0, 0.0, 0.0, 0.0, 0.0, 0.0, 0.0, 0.0, 0.0, 0.0, 0.0, 0.0, 0.0, 0.0, 0.0, 0.0, 0.0, 0.0, 0.0, 0.0, 0.0, 0.0, 0.0, 0.0, 0.0, 0.0, 0.0, 0.0, 0.0, 0.0, 0.0, 0.0, 0.0, 0.0, 0.0, 0.0, 0.0, 0.0, 0.0, 0.0, 0.0, 0.0, 0.0, 0.0, 0.0, 0.0, 0.0, 0.0, 0.0, 0.0, 0.0, 0.0, 0.0, 0.0, 0.0, 0.0, 0.0, 0.0, 0.08113, 0.3326, 0.2331, 0.3326, 0.1849, 0.4982, 0.1189, 0.4982, 0.02014, 0.2863, 0.2806, 0.2863, 0.2331, 0.3326, 0.08113, 0.3326, 0.2806, 0.2863, 0.02014, 0.2863, 0.01014, 0.2492, 0.2706, 0.2492, 0.2706, 0.2492, 0.01014, 0.2492, 0.0001458, 0.2121, 0.2606, 0.2121, 0.04766, 0.1658, 0.1996, 0.1658, 0.2606, 0.2121, 0.0001458, 0.2121, 0.1996, 0.1658, 0.04766, 0.1658, 0.09583, 0.0001458, 0.1619, 0.0001458, 0.0, 0.0, 0.0, 0.0, 0.0, 0.0, 0.0, 0.0, 0.0, 0.0, 0.0, 0.0, 0.0, 0.0, 0.0, 0.0, 0.0, 0.0, 0.0, 0.0, 0.0, 0.0, 0.0, 0.0, 0.0, 0.0, 0.0, 0.0, 0.0, 0.0, 0.0, 0.0, 0.0, 0.0, 0.0, 0.0, 0.0, 0.0, 0.0, 0.0, 0.0, 0.0, 0.0, 0.0, 0.0, 0.0, 0.0, 0.0, 0.0, 0.0, 0.0, 0.0, 0.0, 0.0, 0.0, 0.0, 0.0, 0.0, 0.0, 0.0, 0.0, 0.0, 0.0, 0.0, 0.0, 0.0, 0.0, 0.0, 0.0, 0.0, 0.0, 0.0, 0.0, 0.0, 0.0, 0.0, 0.0, 0.0, 0.0, 0.0, 0.0, 0.0, 0.0, 0.0, 0.0, 0.0, 0.0, 0.0, 0.0, 0.0, 0.0, 0.0, 0.0, 0.0, 0.0, 0.0, 0.0, 0.0, 0.0, 0.0, 0.0, 0.0, 0.0, 0.0, 0.0, 0.0, 0.0, 0.0, 0.0, 0.0, 0.0, 0.0, 0.0, 0.0, 0.0, 0.0, 0.0, 0.0, 0.0, 0.0, 0.0, 0.0, 0.0, 0.0, 0.0, 0.0, 0.0, 0.0, 0.0, 0.0, 0.0, 0.0, 0.0, 0.0, 0.0, 0.0, 0.0, 0.0, 0.0, 0.0, 0.0, 0.0, 0.0, 0.0, 0.1473, 0.5563, 0.1871, 0.7025, 0.01741, 0.7097, 0.0001458, 0.6462, 0.1797, 0.4985, 0.2478, 0.749, 0.1871, 0.7025, 0.1473, 0.5563, 0.2478, 0.749, 0.1797, 0.4985, 0.2182, 0.4985, 0.2863, 0.749, 0.2863, 0.749, 0.2182, 0.4985, 0.2567, 0.4985, 0.3248, 0.749, 0.3174, 0.5451, 0.3571, 0.6913, 0.3248, 0.749, 0.2567, 0.4985, 0.3571, 0.6913, 0.3174, 0.5451, 0.4871, 0.5379, 0.5043, 0.6014, 0.0, 0.0, 0.0, 0.0, 0.0, 0.0, 0.0, 0.0, 0.0, 0.0, 0.0, 0.0, 0.0, 0.0, 0.0, 0.0, 0.0, 0.0, 0.0, 0.0, 0.0, 0.0, 0.0, 0.0, 0.0, 0.0, 0.0, 0.0, 0.0, 0.0, 0.0, 0.0, 0.0, 0.0, 0.0, 0.0, 0.0, 0.0, 0.0, 0.0, 0.0, 0.0, 0.0, 0.0, 0.0, 0.0, 0.0, 0.0, 0.0, 0.0, 0.0, 0.0, 0.0, 0.0, 0.0, 0.0, 0.0, 0.0, 0.0, 0.0, 0.0, 0.0, 0.0, 0.0, 0.0, 0.0, 0.0, 0.0, 0.0, 0.0, 0.0, 0.0, 0.0, 0.0, 0.0, 0.0, 0.0, 0.0, 0.0, 0.0, 0.0, 0.0, 0.0, 0.0, 0.0, 0.0, 0.0, 0.0, 0.0, 0.0, 0.0, 0.0, 0.0, 0.0, 0.0, 0.0, 0.0, 0.0, 0.0, 0.0, 0.0, 0.0, 0.0, 0.0, 0.0, 0.0, 0.0, 0.0, 0.0, 0.0, 0.0, 0.0, 0.0, 0.0, 0.0, 0.0, 0.0, 0.0, 0.0, 0.0, 0.0, 0.0, 0.0, 0.0, 0.0, 0.0, 0.0, 0.0, 0.0, 0.0, 0.0, 0.0, 0.0, 0.0, 0.0, 0.0, 0.0, 0.0, 0.0, 0.0, 0.0, 0.0, 0.0, 0.0, 0.0, 0.0, 0.0, 0.0, 0.0, 0.0, 0.0, 0.0, 0.0, 0.0, 0.0, 0.0, 0.0, 0.0, 0.0, 0.0, 0.0, 0.0, 0.0, 0.0, 0.0, 0.0, 0.0, 0.0, 0.0, 0.0, 0.0, 0.0, 0.0, 0.0, 0.0, 0.0, 0.0, 0.0, 0.0, 0.0, 0.0, 0.0, 0.0, 0.0, 0.0, 0.0, 0.0, 0.0, 0.0, 0.0, 0.0, 0.0, 0.0, 0.0, 0.0, 0.0, 0.0, 0.0, 0.0, 0.0, 0.0, 0.0, 0.0, 0.0, 0.0, 0.0, 0.0, 0.0, 0.0, 0.0, 0.0, 0.0, 0.0, 0.0, 0.0, 0.0, 0.0, 0.0, 0.0, 0.0, 0.0, 0.0, 0.0, 0.0, 0.0, 0.0, 0.0, 0.0, 0.0, 0.0, 0.0, 0.0, 0.0, 0.0, 0.0, 0.0, 0.0, 0.0, 0.0, 0.0, 0.0, 0.0, 0.0, 0.0, 0.0, 0.0, 0.0, 0.0, 0.0, 0.0, 0.0, 0.0, 0.0, 0.0, 0.0, 0.0, 0.0, 0.0, 0.0, 0.0, 0.0, 0.0, 0.0, 0.0, 0.0, 0.0, 0.0, 0.0, 0.0, 0.0, 0.0, 0.0, 0.0, 0.0, 0.0, 0.0, 0.0, 0.0, 0.0, 0.0, 0.0, 0.0, 0.0, 0.0, 0.0, 0.0, 0.0, 0.0, 0.0, 0.0, 0.0, 0.0, 0.0, 0.0, 0.0, 0.0, 0.0, 0.0, 0.0, 0.0, 0.0, 0.0, 0.0, 0.0, 0.0, 0.0, 0.0, 0.0, 0.0, 0.0, 0.0, 0.0, 0.0, 0.0, 0.0, 0.0, 0.0, 0.0, 0.0, 0.0, 0.0, 0.0, 0.0, 0.0, 0.0, 0.0, 0.0, 0.0, 0.0, 0.0, 0.0, 0.0, 0.0, 0.0, 0.0, 0.0, 0.0, 0.0, 0.0, 0.0, 0.0, 0.0, 0.0, 0.0, 0.0, 0.0, 0.0, 0.0, 0.0, 0.0, 0.0, 0.0, 0.0, 0.0, 0.0, 0.0, 0.0, 0.0, 0.0, 0.0, 0.0, 0.0, 0.0, 0.0, 0.0, 0.0, 0.0, 0.0, 0.0, 0.0, 0.0, 0.0, 0.0, 0.0, 0.0, 0.0, 0.0, 0.0, 0.0, 0.0, 0.0, 0.0, 0.0, 0.0, 0.0, 0.0, 0.0, 0.0, 0.0, 0.0, 0.0, 0.0, 0.0, 0.0, 0.0, 0.0, 0.0, 0.0, 0.0, 0.0, 0.0, 0.0, 0.0, 0.0, 0.0, 0.0, 0.0, 0.0, 0.0, 0.0, 0.0, 0.0, 0.0, 0.0, 0.0, 0.0, 0.0, 0.0, 0.0, 0.0, 0.0, 0.0, 0.0, 0.0, 0.0, 0.0, 0.0, 0.0, 0.0, 0.0, 0.0, 0.0, 0.0, 0.0, 0.0, 0.0, 0.0, 0.0, 0.0, 0.0, 0.0, 0.0, 0.0, 0.0, 0.0, 0.0, 0.0, 0.0, 0.0, 0.0, 0.0, 0.0, 0.0, 0.0, 0.0, 0.0, 0.0, 0.0, 0.0, 0.0, 0.0, 0.0, 0.0, 0.0, 0.0, 0.0, 0.0, 0.0, 0.0, 0.0, 0.0, 0.0, 0.0, 0.0, 0.0, 0.0, 0.0, 0.0, 0.0, 0.0, 0.0, 0.0, 0.0, 0.0, 0.0, 0.0, 0.0, 0.0, 0.0, 0.0, 0.0, 0.0, 0.0, 0.0, 0.0, 0.0, 0.0, 0.0, 0.0, 0.0, 0.0, 0.0, 0.0, 0.0, 0.0, 0.0, 0.0, 0.0, 0.0, 0.0, 0.0, 0.0, 0.0, 0.0, 0.0, 0.0, 0.0, 0.0, 0.0, 0.0, 0.0, 0.0, 0.0, 0.0, 0.0, 0.0, 0.0, 0.0, 0.0, 0.0, 0.0, 0.0, 0.0, 0.0, 0.0, 0.0, 0.0, 0.0, 0.0, 0.0, 0.0, 0.0, 0.0, 0.0, 0.0, 0.0, 0.0, 0.0, 0.0, 0.0, 0.0, 0.0, 0.0, 0.0, 0.0, 0.0, 0.0, 0.0, 0.0, 0.0, 0.0, 0.0, 0.0, 0.0, 0.0, 0.0, 0.0, 0.0, 0.0, 0.0, 0.0, 0.0, 0.0, 0.0, 0.0, 0.0, 0.0, 0.0, 0.0, 0.0, 0.0, 0.0, 0.0, 0.0, 0.0, 0.0, 0.0, 0.0, 0.0, 0.0, 0.0, 0.0, 0.0, 0.0, 0.0, 0.0, 0.0, 0.0, 0.0, 0.0, 0.0, 0.0, 0.0, 0.0, 0.0, 0.0, 0.0, 0.0, 0.0, 0.0, 0.0, 0.0, 0.0, 0.0, 0.0, 0.0, 0.0, 0.0, 0.0, 0.0, 0.0, 0.0, 0.0, 0.0, 0.0, 0.0, 0.0, 0.0, 0.0, 0.0, 0.0, 0.0, 0.0, 0.0, 0.0, 0.0, 0.0, 0.0, 0.0, 0.0, 0.0, 0.0, 0.0, 0.0, 0.0, 0.0, 0.0, 0.0, 0.0, 0.0, 0.0, 0.0, 0.0, 0.0, 0.0, 0.0, 0.0, 0.0, 0.0, 0.0, 0.0, 0.0, 0.0, 0.0, 0.0, 0.0, 0.0, 0.0, 0.0, 0.0, 0.0, 0.0, 0.0, 0.0, 0.0, 0.0, 0.0, 0.0, 0.0, 0.0, 0.0, 0.0, 0.0, 0.0, 0.0, 0.0, 0.0, 0.0, 0.0, 0.0, 0.0, 0.0, 0.0, 0.0, 0.0, 0.0, 0.0, 0.0, 0.0, 0.0, 0.0, 0.0, 0.0, 0.0, 0.0, 0.0, 0.0, 0.0, 0.0, 0.0, 0.0, 0.0, 0.0, 0.0, 0.0, 0.0, 0.0, 0.0, 0.0, 0.0, 0.0, 0.0, 0.0, 0.0, 0.0, 0.0, 0.0, 0.0, 0.0, 0.0, 0.0, 0.0, 0.0, 0.0, 0.0, 0.0, 0.0, 0.0, 0.0, 0.0, 0.0, 0.0, 0.0, 0.0, 0.0, 0.0, 0.0, 0.0, 0.0, 0.0, 0.0, 0.0, 0.0, 0.0, 0.0, 0.0, 0.0, 0.0, 0.0, 0.0, 0.0, 0.0, 0.0, 0.0, 0.0, 0.0, 0.0, 0.0, 0.0, 0.0, 0.0, 0.0, 0.0, 0.0, 0.0, 0.0, 0.0, 0.0, 0.0, 0.0, 0.0, 0.0, 0.0, 0.0, 0.0, 0.0, 0.0, 0.0, 0.0, 0.0, 0.0, 0.0, 0.0, 0.0, 0.0, 0.0, 0.0, 0.0, 0.0, 0.0, 0.0, 0.0, 0.0, 0.0, 0.0, 0.0, 0.0, 0.0, 0.0, 0.0, 0.0, 0.0, 0.0, 0.0, 0.0, 0.0, 0.0, 0.0, 0.0, 0.0, 0.0, 0.0, 0.0, 0.0, 0.0, 0.0, 0.0, 0.0, 0.0, 0.0, 0.0, 0.0, 0.0, 0.0, 0.0, 0.0, 0.0, 0.0, 0.0, 0.0, 0.0, 0.0, 0.0, 0.0, 0.0, 0.0, 0.0, 0.0, 0.0, 0.0, 0.0, 0.0, 0.0, 0.0, 0.0, 0.0, 0.0, 0.0, 0.0, 0.0, 0.0, 0.0, 0.0, 0.0, 0.0, 0.0, 0.0, 0.0, 0.0, 0.0, 0.0, 0.0, 0.0, 0.0, 0.0, 0.0, 0.0, 0.0, 0.0, 0.0, 0.0, 0.0, 0.0, 0.0, 0.0, 0.0, 0.0, 0.0, 0.0, 0.0, 0.0, 0.0, 0.0, 0.0, 0.0, 0.0, 0.0, 0.0, 0.0, 0.0, 0.0, 0.0, 0.0, 0.0, 0.0, 0.0, 0.0, 0.0, 0.0, 0.0, 0.0, 0.0, 0.0, 0.0, 0.0, 0.0, 0.0, 0.0, 0.0, 0.0, 0.0, 0.0, 0.0, 0.0, 0.0, 0.0, 0.0, 0.0, 0.0, 0.0, 0.0, 0.0, 0.0, 0.0, 0.0, 0.0, 0.0, 0.0, 0.0, 0.0, 0.0, 0.0, 0.0, 0.0, 0.0, 0.0, 0.0, 0.0, 0.0, 0.0, 0.0, 0.0, 0.0, 0.0, 0.0, 0.0, 0.0, 0.0, 0.0, 0.0, 0.0, 0.0, 0.0, 0.0, 0.0, 0.0, 0.0, 0.0, 0.0, 0.0, 0.0, 0.0, 0.0, 0.0, 0.0, 0.0, 0.0, 0.0, 0.0, 0.0, 0.0, 0.0, 0.0, 0.0, 0.0, 0.0, 0.0, 0.0, 0.0, 0.0, 0.0, 0.0, 0.0, 0.0, 0.0, 0.0, 0.0, 0.0, 0.0, 0.0, 0.0, 0.0, 0.0, 0.0, 0.0, 0.0, 0.0, 0.0, 0.0, 0.0, 0.0, 0.0, 0.0, 0.0, 0.0, 0.0, 0.0, 0.0, 0.0, 0.0, 0.0, 0.0, 0.0, 0.0, 0.0, 0.0, 0.0, 0.0, 0.0, 0.0, 0.0, 0.0, 0.0, 0.0, 0.0, 0.0, 0.0, 0.0, 0.0, 0.0, 0.0, 0.0, 0.0, 0.0, 0.0, 0.0, 0.0, 0.0, 0.0, 0.0, 0.0, 0.0, 0.0, 0.0, 0.0, 0.0, 0.0, 0.0, 0.0, 0.0, 0.0, 0.0, 0.0, 0.0, 0.0, 0.0, 0.0, 0.0, 0.0, 0.0, 0.0, 0.0, 0.0, 0.0, 0.0, 0.0, 0.0, 0.0, 0.0, 0.0, 0.0, 0.0, 0.0, 0.0, 0.0, 0.0, 0.0, 0.0, 0.0, 0.0, 0.0, 0.0, 0.0, 0.0, 0.0, 0.0, 0.71, 0.8277, 0.71, 0.9487, 0.6245, 0.9487, 0.6245, 0.8277, 0.8679, 0.9299, 0.7956, 0.9184, 0.7956, 0.8277, 0.8679, 0.8392, 0.8911, 0.6377, 0.8911, 0.2504, 0.9766, 0.2504, 0.9766, 0.6377, 0.8911, 0.1985, 0.8911, 0.1467, 0.9766, 0.1467, 0.9766, 0.1985, 0.8911, 0.1467, 0.8911, 0.0, 0.9766, 0.0, 0.9766, 0.1467, 0.7956, 0.9487, 0.71, 0.9487, 0.71, 0.8277, 0.7956, 0.8277, 0.8055, 0.7297, 0.8055, 0.6377, 0.8778, 0.6377, 0.8778, 0.7297, 0.8911, 0.6377, 0.8055, 0.6377, 0.8055, 0.2504, 0.8911, 0.2504, 0.8911, 0.1985, 0.8055, 0.1985, 0.8055, 0.1467, 0.8911, 0.1467, 0.8911, 0.1467, 0.8055, 0.1467, 0.8055, 0.0, 0.8911, 0.0, 0.679, 0.1985, 0.6432, 0.2503, 0.6249, 0.2503, 0.6607, 0.1985, 0.6432, 0.2503, 0.6428, 0.6377, 0.6245, 0.6376, 0.6249, 0.2503, 0.8053, 0.681, 0.8055, 0.8276, 0.7872, 0.8277, 0.787, 0.681, 0.6428, 0.6377, 0.715, 0.7066, 0.6967, 0.7066, 0.6245, 0.6376, 0.7695, 0.6292, 0.8053, 0.681, 0.787, 0.681, 0.7512, 0.6292, 0.715, 0.7066, 0.7148, 0.8277, 0.6966, 0.8276, 0.6967, 0.7066, 0.7333, 0.19, 0.7337, 0.5773, 0.7154, 0.5774, 0.715, 0.19, 0.8055, 0.121, 0.7333, 0.19, 0.715, 0.19, 0.7872, 0.1211, 0.8421, 0.7297, 0.8421, 0.8205, 0.8238, 0.8205, 0.8238, 0.7297, 0.8055, 0.8218, 0.8055, 0.7297, 0.8238, 0.7297, 0.8238, 0.8218, 0.8054, 0.0, 0.8055, 0.121, 0.7872, 0.1211, 0.7871, 2.349e-05, 0.715, 2.352e-05, 0.7148, 0.1467, 0.6965, 0.1467, 0.6967, 0.0, 0.6245, 0.8732, 0.5988, 0.9629, 0.5368, 1.0, 0.3999, 1.0, 0.3379, 0.9629, 0.3122, 0.8732, 0.3122, 0.1268, 0.3379, 0.03714, 0.3999, 2.997e-08, 0.5368, 0.0, 0.5988, 0.03714, 0.6245, 0.1268, 0.3122, 0.1268, 0.3122, 0.8732, 0.2866, 0.9629, 0.2246, 1.0, 0.08764, 1.0, 0.02567, 0.9629, 5.572e-08, 0.8732, 0.0, 0.1268, 0.02567, 0.03714, 0.08764, 5.993e-08, 0.2246, 0.0, 0.2866, 0.03714, 0.9012, 0.6377, 0.9012, 0.6972, 0.8895, 0.6972, 0.8895, 0.6377, 1.0, 0.0, 1.0, 0.08967, 0.9883, 0.08967, 0.9883, 0.0, 0.8778, 0.9183, 0.8778, 0.8517, 0.8895, 0.8517, 0.8895, 0.9183, 0.9012, 0.6972, 0.9012, 0.8425, 0.8895, 0.8425, 0.8895, 0.6972, 1.0, 0.08967, 1.0, 0.836, 0.9883, 0.836, 0.9883, 0.08967, 0.8778, 0.8517, 0.8778, 0.7044, 0.8895, 0.7044, 0.8895, 0.8517, 0.9012, 0.8425, 0.9012, 0.9144, 0.8895, 0.9144, 0.8895, 0.8425, 0.9766, 0.836, 0.9766, 0.08967, 0.9883, 0.08967, 0.9883, 0.836, 1.0, 0.836, 1.0, 0.9257, 0.9883, 0.9257, 0.9883, 0.836, 0.8778, 0.7044, 0.8778, 0.6377, 0.8895, 0.6377, 0.8895, 0.7044, 0.9766, 0.9257, 0.9766, 0.836, 0.9883, 0.836, 0.9883, 0.9257, 0.9766, 0.08967, 0.9766, 0.0, 0.9883, 0.0, 0.9883, 0.08967, 0.7337, 0.5773, 0.7695, 0.6292, 0.7512, 0.6292, 0.7154, 0.5774, 0.7148, 0.1467, 0.679, 0.1985, 0.6607, 0.1985, 0.6965, 0.1467, 0.8911, 0.2504, 0.8055, 0.2504, 0.8055, 0.1985, 0.8911, 0.1985, 0.8911, 0.2504, 0.8911, 0.1985, 0.9766, 0.1985, 0.9766, 0.2504, 0.0, 0.0, 0.0, 0.0, 0.0, 0.0, 0.0, 0.0, 0.0, 0.0, 0.0, 0.0, 0.0, 0.0, 0.0, 0.0, 0.0, 0.0, 0.0, 0.0, 0.0, 0.0, 0.0, 0.0, 0.0, 0.0, 0.0, 0.0, 0.0, 0.0, 0.0, 0.0, 0.0, 0.0, 0.0, 0.0, 0.0, 0.0, 0.0, 0.0, 0.0, 0.0, 0.0, 0.0, 0.0, 0.0, 0.0, 0.0, 0.0, 0.0, 0.0, 0.0, 0.0, 0.0, 0.0, 0.0, 0.0, 0.0, 0.0, 0.0, 0.0, 0.0, 0.0, 0.0, 0.0, 0.0, 0.0, 0.0, 0.0, 0.0, 0.0, 0.0, 0.0, 0.0, 0.0, 0.0, 0.0, 0.0, 0.0, 0.0, 0.0, 0.0, 0.0, 0.0, 0.0, 0.0, 0.0, 0.0, 0.0, 0.0, 0.0, 0.0, 0.0, 0.0, 0.0, 0.0, 0.0003695, 0.2168, 0.9921, 0.2172, 0.992, 0.4068, 0.0003042, 0.4064, 0.0003042, 0.4064, 0.992, 0.4068, 0.992, 0.6247, 0.0002291, 0.6244, 0.0002291, 0.6244, 0.992, 0.6247, 0.9919, 0.8144, 0.0001636, 0.8141, 0.0, 0.0, 0.0, 0.0, 0.0, 0.0, 0.0, 0.0, 0.0, 0.0, 0.0, 0.0, 0.0, 0.0, 0.0, 0.0, 0.0, 0.0, 0.0, 0.0, 0.0, 0.0, 0.0, 0.0, 0.0, 0.0, 0.0, 0.0, 0.0, 0.0, 0.0, 0.0, 0.0, 0.0, 0.0, 0.0, 0.0, 0.0, 0.0, 0.0, 0.0, 0.0, 0.0, 0.0, 0.0, 0.0, 0.0, 0.0, 0.0, 0.0, 0.0, 0.0, 0.0, 0.0, 0.0, 0.0, 0.0, 0.0, 0.0, 0.0, 0.0, 0.0, 0.0, 0.0, 0.0, 0.0, 0.0, 0.0, 0.0, 0.0, 0.0, 0.0, 0.0, 0.0, 0.0, 0.0, 0.0, 0.0, 0.0, 0.0, 0.0, 0.0, 0.0, 0.0, 0.0, 0.0, 0.0, 0.0, 0.0, 0.0, 0.0, 0.0, 0.0, 0.0, 0.0, 0.0, 0.0, 0.0, 0.0, 0.0, 0.0, 0.0, 0.0, 0.0, 0.9579, 0.03799, 0.9552, 0.8386, 0.04213, 0.8381, 0.04484, 0.03756, 9.358e-05, 0.8758, 0.002708, 9.358e-05, 0.04484, 0.03756, 0.04213, 0.8381, 0.9973, 0.876, 9.358e-05, 0.8758, 0.04213, 0.8381, 0.9552, 0.8386, 0.9999, 0.0002883, 0.9973, 0.876, 0.9552, 0.8386, 0.9579, 0.03799])
me_cardboar_box_001_003.materials.append(mat_material_065)
me_cardboar_box_001_003.materials.append(mat_material_997)
me_cardboar_box_001_003.materials.append(mat_material_989)
me_cardboar_box_001_003.materials.append(mat_material_173)
me_cardboar_box_001_003.use_remesh_preserve_volume = False
me_cardboar_box_001_003.use_remesh_preserve_attributes = False
me_cardboar_box_001_003.use_mirror_vertex_groups = False
me_cardboar_box_001_003.update()
me_cardboar_box_001_003.normals_split_custom_set([tuple(v) for v in zip(*[iter([0.2021, -0.9794, 2.812e-07, 0.2021, -0.9794, 2.812e-07, 0.2021, -0.9794, 2.812e-07, 0.2021, -0.9794, 2.812e-07, 0.2021, -0.9794, 2.812e-07, 0.2021, -0.9794, 2.812e-07, 0.2021, -0.9794, 2.812e-07, 0.2021, -0.9794, 2.812e-07, 0.2021, -0.9794, 2.812e-07, 0.2021, -0.9794, 2.812e-07, 0.9354, 0.1931, -0.2963, 0.9354, 0.1931, -0.2963, 0.948, 0.1957, -0.2511, 0.948, 0.1957, -0.2511, -0.2021, 0.9794, -2.641e-07, -0.2021, 0.9794, -2.641e-07, -0.2021, 0.9794, -2.641e-07, -0.2021, 0.9794, -2.641e-07, -0.2021, 0.9794, -2.641e-07, -0.2021, 0.9794, -2.641e-07, -0.2021, 0.9794, -2.641e-07, -0.2021, 0.9794, -2.641e-07, -0.2021, 0.9794, -2.641e-07, -0.2021, 0.9794, -2.641e-07, -0.971, -0.2004, -0.1305, -0.9794, -0.2021, 1.807e-07, -0.9794, -0.2021, 1.807e-07, -0.971, -0.2004, -0.1305, 9.992e-07, -2.57e-07, -1.0, 9.992e-07, -2.57e-07, -1.0, 9.992e-07, -2.57e-07, -1.0, 9.992e-07, -2.57e-07, -1.0, -0.1278, -0.02638, -0.9914, -0.1278, -0.02638, -0.9914, -0.4897, -0.1011, -0.866, -0.4897, -0.1011, -0.866, -0.4897, -0.1011, -0.866, -0.4897, -0.1011, -0.866, -0.8481, -0.1751, -0.5, -0.8481, -0.1751, -0.5, -0.8481, -0.1751, -0.5, -0.8481, -0.1751, -0.5, -0.971, -0.2004, -0.1305, -0.971, -0.2004, -0.1305, 0.1278, 0.02638, -0.9914, 0.1278, 0.02638, -0.9914, 0.4897, 0.1011, -0.866, 0.4897, 0.1011, -0.866, 0.4897, 0.1011, -0.866, 0.4897, 0.1011, -0.866, 0.8481, 0.1751, -0.5, 0.8481, 0.1751, -0.5, 0.8481, 0.1751, -0.5, 0.8481, 0.1751, -0.5, 0.9354, 0.1931, -0.2963, 0.9354, 0.1931, -0.2963, -0.1278, -0.02638, -0.9914, 0.1278, 0.02638, -0.9914, 0.1278, 0.02638, -0.9914, -0.1278, -0.02638, -0.9914, 0.0, -3.083e-07, -1.0, 0.0, -3.083e-07, -1.0, 0.0, -3.083e-07, -1.0, 0.0, -3.083e-07, -1.0, 0.0, -7.732e-07, -1.0, 0.0, -7.732e-07, -1.0, 0.0, -7.732e-07, -1.0, 0.0, -7.732e-07, -1.0, 1.249e-07, -7.575e-07, -1.0, 1.249e-07, -7.575e-07, -1.0, 1.249e-07, -7.575e-07, -1.0, 1.249e-07, -7.575e-07, -1.0, 0.9794, 0.2021, 0.0, 0.9794, 0.2021, 0.0, 0.9794, 0.2021, 0.0, 0.9794, 0.2021, 0.0, -0.9794, -0.2021, 0.0, -0.9794, -0.2021, 0.0, -0.9794, -0.2021, 0.0, -0.9794, -0.2021, 0.0, 0.2021, -0.9794, 0.0, 0.2021, -0.9794, 0.0, 0.2021, -0.9794, 0.0, 0.2021, -0.9794, 0.0, -0.2021, 0.9794, 0.0, -0.2021, 0.9794, 0.0, -0.2021, 0.9794, 0.0, -0.2021, 0.9794, 0.0, -0.6249, -0.129, 0.77, 0.04016, 0.008289, 0.9992, 0.04016, 0.008289, 0.9992, -0.6249, -0.129, 0.77, -0.2021, 0.9794, -7.417e-06, -0.2021, 0.9794, -7.417e-06, -0.2021, 0.9794, -7.417e-06, -0.2021, 0.9794, -7.417e-06, 0.4873, 0.1006, -0.8674, 0.4873, 0.1006, -0.8674, 0.8495, 0.1753, 0.4976, 0.8495, 0.1753, 0.4976, -0.7541, -0.1556, -0.6381, -0.7541, -0.1556, -0.6381, -0.6249, -0.129, 0.77, -0.6249, -0.129, 0.77, 0.3002, 0.06197, 0.9518, 0.8495, 0.1753, 0.4976, 0.8495, 0.1753, 0.4976, 0.3002, 0.06197, 0.9518, 0.2021, -0.9794, -1.483e-05, 0.2021, -0.9794, -1.483e-05, 0.2021, -0.9794, -1.483e-05, 0.2021, -0.9794, -1.483e-05, 0.0828, -0.8595, -0.5043, 0.0828, -0.8595, -0.5043, 0.0828, -0.8595, -0.5043, 0.0828, -0.8595, -0.5043, -0.9632, -0.1988, 0.1807, -0.9632, -0.1988, 0.1807, -0.9632, -0.1988, 0.1807, -0.9632, -0.1988, 0.1807, -0.9632, -0.1988, 0.1807, -0.9632, -0.1988, 0.1807, -0.9632, -0.1988, 0.1807, -0.9632, -0.1988, 0.1807, -0.9632, -0.1988, 0.1806, -0.9632, -0.1988, 0.1806, -0.9632, -0.1988, 0.1806, -0.9632, -0.1988, 0.1806, -0.9632, -0.1988, 0.1807, -0.9632, -0.1988, 0.1807, -0.9632, -0.1988, 0.1807, -0.9632, -0.1988, 0.1807, -0.2021, 0.9794, 0.0, -0.2021, 0.9794, 0.0, -0.2021, 0.9794, 0.0, -0.2021, 0.9794, 0.0, -0.9444, 0.3287, -2.227e-06, -0.9444, 0.3287, -2.227e-06, -0.9444, 0.3287, -2.227e-06, -0.9444, 0.3287, -2.227e-06, -0.2021, 0.9794, -6.179e-06, -0.2021, 0.9794, -6.179e-06, -0.2021, 0.9794, -6.179e-06, -0.2021, 0.9794, -6.179e-06, 0.5887, 0.8084, 0.0, 0.5887, 0.8084, 0.0, 0.5887, 0.8084, 0.0, 0.5887, 0.8084, 0.0, -0.2021, 0.9794, 0.0, -0.2021, 0.9794, 0.0, -0.2021, 0.9794, 0.0, -0.2021, 0.9794, 0.0, 0.2021, -0.9794, 0.0, 0.2021, -0.9794, 0.0, 0.2021, -0.9794, 0.0, 0.2021, -0.9794, 0.0, 0.9444, -0.3287, 0.0, 0.9444, -0.3287, 0.0, 0.9444, -0.3287, 0.0, 0.9444, -0.3287, 0.0, 0.2021, -0.9794, 0.0, 0.2021, -0.9794, 0.0, 0.2021, -0.9794, 0.0, 0.2021, -0.9794, 0.0, -0.5887, -0.8084, 0.0, -0.5887, -0.8084, 0.0, -0.5887, -0.8084, 0.0, -0.5887, -0.8084, 0.0, 0.2021, -0.9794, 0.0, 0.2021, -0.9794, 0.0, 0.2021, -0.9794, 0.0, 0.2021, -0.9794, 0.0, -1.422e-06, -3.158e-07, -1.0, -1.422e-06, -3.158e-07, -1.0, -1.422e-06, -3.158e-07, -1.0, -1.422e-06, -3.158e-07, -1.0, -2.284e-07, 1.381e-06, -1.0, -2.284e-07, 1.381e-06, -1.0, -2.284e-07, 1.381e-06, -1.0, -2.284e-07, 1.381e-06, -1.0, -5.027e-07, -1.117e-07, 1.0, -5.027e-07, -1.117e-07, 1.0, -5.027e-07, -1.117e-07, 1.0, -5.027e-07, -1.117e-07, 1.0, -2.997e-06, 7.712e-07, -1.0, -2.997e-06, 7.712e-07, -1.0, -2.997e-06, 7.712e-07, -1.0, -2.997e-06, 7.712e-07, -1.0, 0.0, 0.0, 1.0, 0.0, 0.0, 1.0, 0.0, 0.0, 1.0, 0.0, 0.0, 1.0, -7.31e-07, -1.353e-07, -1.0, -7.31e-07, -1.353e-07, -1.0, -7.31e-07, -1.353e-07, -1.0, -7.31e-07, -1.353e-07, -1.0, -3.045e-07, -4.228e-08, 1.0, -3.045e-07, -4.228e-08, 1.0, -3.045e-07, -4.228e-08, 1.0, -3.045e-07, -4.228e-08, 1.0, 5.138e-06, -1.78e-06, 1.0, 5.138e-06, -1.78e-06, 1.0, 5.138e-06, -1.78e-06, 1.0, 5.138e-06, -1.78e-06, 1.0, -0.9794, -0.2021, 0.0, -0.9794, -0.2021, 0.0, -0.9794, -0.2021, 0.0, -0.9794, -0.2021, 0.0, 0.9794, 0.2021, -3.525e-06, 0.9794, 0.2021, -3.525e-06, 0.9794, 0.2021, -3.525e-06, 0.9794, 0.2021, -3.525e-06, -1.462e-06, -4.553e-06, 1.0, -1.462e-06, -4.553e-06, 1.0, -1.462e-06, -4.553e-06, 1.0, -1.462e-06, -4.553e-06, 1.0, 5.027e-08, -1.416e-06, -1.0, 5.027e-08, -1.416e-06, -1.0, 5.027e-08, -1.416e-06, -1.0, 5.027e-08, -1.416e-06, -1.0, 0.2021, -0.9794, 0.0, 0.2021, -0.9794, 0.0, 0.2021, -0.9794, 0.0, 0.2021, -0.9794, 0.0, 0.2021, -0.9794, 0.0, 0.2021, -0.9794, 0.0, 0.2021, -0.9794, 0.0, 0.2021, -0.9794, 0.0, 0.2021, -0.9794, 0.0, 0.2021, -0.9794, 0.0, 0.2021, -0.9794, 0.0, 0.2021, -0.9794, 0.0, -0.2021, 0.9794, -1.497e-07, -0.2021, 0.9794, -1.497e-07, -0.2021, 0.9794, -1.497e-07, -0.2021, 0.9794, -1.497e-07, -0.2021, 0.9794, -1.497e-07, -0.2021, 0.9794, -1.497e-07, -0.2021, 0.9794, -1.497e-07, -0.2021, 0.9794, -1.497e-07, -0.2021, 0.9794, -1.497e-07, -0.2021, 0.9794, -1.497e-07, -0.2021, 0.9794, -1.497e-07, -0.2021, 0.9794, -1.497e-07, -0.6162, -0.1272, 0.7772, -0.9479, -0.1956, 0.2515, -0.9479, -0.1956, 0.2515, -0.6162, -0.1272, 0.7772, 0.6162, 0.1272, 0.7772, 0.1457, 0.03007, 0.9889, 0.1457, 0.03007, 0.9889, 0.6162, 0.1272, 0.7772, 0.6162, 0.1272, -0.7772, 0.9479, 0.1956, -0.2515, 0.9479, 0.1956, -0.2515, 0.6162, 0.1272, -0.7772, -0.9479, -0.1956, 0.2515, -0.9479, -0.1956, -0.2515, -0.9479, -0.1956, -0.2515, -0.9479, -0.1956, 0.2515, 0.1457, 0.03007, 0.9889, -0.1457, -0.03007, 0.9889, -0.1457, -0.03008, 0.9889, 0.1457, 0.03007, 0.9889, 0.9479, 0.1956, -0.2515, 0.9479, 0.1956, 0.2515, 0.9479, 0.1956, 0.2515, 0.9479, 0.1956, -0.2515, -0.9479, -0.1956, -0.2515, -0.6162, -0.1272, -0.7772, -0.6162, -0.1272, -0.7772, -0.9479, -0.1956, -0.2515, -0.1457, -0.03007, -0.9889, 0.1457, 0.03008, -0.9889, 0.1457, 0.03008, -0.9889, -0.1457, -0.03007, -0.9889, -0.1457, -0.03007, 0.9889, -0.6162, -0.1272, 0.7772, -0.6162, -0.1272, 0.7772, -0.1457, -0.03008, 0.9889, 0.9479, 0.1956, 0.2515, 0.6162, 0.1272, 0.7772, 0.6162, 0.1272, 0.7772, 0.9479, 0.1956, 0.2515, -0.6162, -0.1272, -0.7772, -0.1457, -0.03007, -0.9889, -0.1457, -0.03007, -0.9889, -0.6162, -0.1272, -0.7772, 0.1457, 0.03008, -0.9889, 0.6162, 0.1272, -0.7772, 0.6162, 0.1272, -0.7772, 0.1457, 0.03008, -0.9889, 2.275e-06, 1.827e-06, 1.0, 2.275e-06, 1.827e-06, 1.0, 2.275e-06, 1.827e-06, 1.0, 2.275e-06, 1.827e-06, 1.0, 9.954e-07, -1.195e-06, -1.0, 9.954e-07, -1.195e-06, -1.0, 9.954e-07, -1.195e-06, -1.0, 9.954e-07, -1.195e-06, -1.0, -0.5887, -0.8084, 0.0, -0.5887, -0.8084, 0.0, -0.5887, -0.8084, 0.0, -0.5887, -0.8084, 0.0, 0.5887, 0.8084, 0.0, 0.5887, 0.8084, 0.0, 0.5887, 0.8084, 0.0, 0.5887, 0.8084, 0.0, 0.3903, 0.8739, 0.2899, 0.3903, 0.8739, 0.2899, 0.4054, 0.9076, -0.1094, 0.4054, 0.9076, -0.1094, 0.2849, 0.6379, 0.7155, 0.2849, 0.6379, 0.7155, 0.3903, 0.8739, 0.2899, 0.3903, 0.8739, 0.2899, 0.2849, 0.6379, 0.7155, 0.2849, 0.6379, 0.7155, 3.934e-06, 6.703e-06, 1.0, 3.019e-06, 4.659e-06, 1.0, 3.019e-06, 4.659e-06, 1.0, 3.934e-06, 6.703e-06, 1.0, -0.2849, -0.6379, 0.7155, -0.2849, -0.6379, 0.7155, -0.3903, -0.8739, 0.2899, -0.3903, -0.8739, 0.2899, -0.2849, -0.6379, 0.7155, -0.2849, -0.6379, 0.7155, -0.3903, -0.8739, 0.2899, -0.3903, -0.8739, 0.2899, -0.4054, -0.9076, -0.1094, -0.4054, -0.9076, -0.1094, -3.83e-07, -1.498e-06, 1.0, -4.714e-07, -1.458e-06, 1.0, 0.4565, -0.2039, 0.866, 0.4565, -0.2039, 0.866, 0.4565, -0.2039, 0.866, 0.4565, -0.2039, 0.866, 0.7907, -0.3532, 0.5, 0.7907, -0.3532, 0.5, 0.7907, -0.3532, 0.5, 0.7907, -0.3532, 0.5, 0.9131, -0.4078, -8.053e-07, 0.9131, -0.4078, -7.955e-07, 0.9131, -0.4078, -7.955e-07, 0.9131, -0.4078, -8.053e-07, 0.7907, -0.3532, -0.5, 0.7907, -0.3532, -0.5, 0.7907, -0.3532, -0.5, 0.7907, -0.3532, -0.5, 0.4565, -0.2039, -0.866, 0.4565, -0.2039, -0.866, 0.4565, -0.2039, -0.866, 0.4565, -0.2039, -0.866, -8.643e-07, 1.331e-06, -1.0, 9.428e-07, 5.205e-07, -1.0, 9.428e-07, 5.205e-07, -1.0, -8.643e-07, 1.331e-06, -1.0, -0.4565, 0.2039, -0.866, -0.4565, 0.2039, -0.866, -0.4565, 0.2039, -0.866, -0.4565, 0.2039, -0.866, -0.7907, 0.3532, -0.5, -0.7907, 0.3532, -0.5, -0.7907, 0.3532, -0.5, -0.7907, 0.3532, -0.5, -0.9131, 0.4078, -4.714e-07, -0.9131, 0.4078, 3.928e-07, -0.9131, 0.4078, 3.928e-07, -0.9131, 0.4078, -4.714e-07, -0.7907, 0.3532, 0.5, -0.7907, 0.3532, 0.5, -0.4078, -0.9131, 0.0, -0.4078, -0.9131, 0.0, -0.4078, -0.9131, 0.0, -0.4078, -0.9131, 0.0, -0.4078, -0.9131, 0.0, -0.4078, -0.9131, 0.0, -0.4078, -0.9131, 0.0, -0.4078, -0.9131, 0.0, -0.4078, -0.9131, 0.0, -0.4078, -0.9131, 0.0, -0.4078, -0.9131, 0.0, -0.4078, -0.9131, 0.0, -0.7907, 0.3532, 0.5, -0.7907, 0.3532, 0.5, -0.4565, 0.2039, 0.866, -0.4565, 0.2039, 0.866, -0.4565, 0.2039, 0.866, -0.4565, 0.2039, 0.866, -4.714e-07, -1.458e-06, 1.0, -3.83e-07, -1.498e-06, 1.0, 0.4078, 0.9131, -1.495e-06, 0.4078, 0.9131, -1.495e-06, 0.4078, 0.9131, -1.495e-06, 0.4078, 0.9131, -1.495e-06, 0.4078, 0.9131, -1.495e-06, 0.4078, 0.9131, -1.495e-06, 0.4078, 0.9131, -1.495e-06, 0.4078, 0.9131, -1.495e-06, 0.4078, 0.9131, -1.495e-06, 0.4078, 0.9131, -1.495e-06, 0.4078, 0.9131, -1.495e-06, 0.4078, 0.9131, -1.495e-06, -0.711, 0.6407, 0.2899, -0.711, 0.6407, 0.2898, -0.7384, 0.6654, -0.1094, -0.7384, 0.6654, -0.1094, -0.519, 0.4677, 0.7155, -0.519, 0.4677, 0.7155, -0.711, 0.6407, 0.2898, -0.711, 0.6407, 0.2899, -0.519, 0.4677, 0.7155, -0.519, 0.4677, 0.7155, 6.894e-06, -4.398e-06, 1.0, 6.299e-06, -3.875e-06, 1.0, 6.299e-06, -3.875e-06, 1.0, 6.894e-06, -4.398e-06, 1.0, 0.519, -0.4677, 0.7155, 0.519, -0.4677, 0.7155, 0.711, -0.6407, 0.2899, 0.711, -0.6407, 0.2899, 0.519, -0.4677, 0.7155, 0.519, -0.4677, 0.7155, 0.711, -0.6407, 0.2899, 0.711, -0.6407, 0.2899, 0.7384, -0.6654, -0.1094, 0.7384, -0.6654, -0.1094, 4.704e-06, 1.355e-06, 1.0, -2.661e-06, -6.826e-06, 1.0, 0.3347, 0.3714, 0.866, 0.3347, 0.3714, 0.866, 0.3347, 0.3714, 0.866, 0.3347, 0.3714, 0.866, 0.5798, 0.6433, 0.5, 0.5798, 0.6433, 0.5, 0.5798, 0.6433, 0.5, 0.5798, 0.6433, 0.5, 0.6694, 0.7429, -6.482e-07, 0.6694, 0.7429, -6.482e-07, 0.6694, 0.7429, -6.482e-07, 0.6694, 0.7429, -6.482e-07, 0.5798, 0.6433, -0.5, 0.5798, 0.6433, -0.5, 0.5798, 0.6433, -0.5, 0.5798, 0.6433, -0.5, 0.3347, 0.3714, -0.866, 0.3347, 0.3714, -0.866, 0.3347, 0.3714, -0.866, 0.3347, 0.3714, -0.866, -4.144e-06, -5.942e-06, -1.0, 1.375e-07, -1.188e-06, -1.0, 1.375e-07, -1.188e-06, -1.0, -4.144e-06, -5.942e-06, -1.0, -0.3347, -0.3714, -0.866, -0.3347, -0.3714, -0.866, -0.3347, -0.3714, -0.866, -0.3347, -0.3714, -0.866, -0.5797, -0.6433, -0.5, -0.5797, -0.6433, -0.5, -0.5797, -0.6433, -0.5, -0.5797, -0.6433, -0.5, -0.6694, -0.7429, -8.446e-07, -0.6694, -0.7429, -8.446e-07, -0.6694, -0.7429, -8.446e-07, -0.6694, -0.7429, -8.446e-07, -0.5797, -0.6433, 0.5, -0.5797, -0.6433, 0.5, 0.7429, -0.6694, 3.204e-07, 0.7429, -0.6694, 3.204e-07, 0.7429, -0.6694, 3.204e-07, 0.7429, -0.6694, 3.204e-07, 0.7429, -0.6694, 3.204e-07, 0.7429, -0.6694, 3.204e-07, 0.7429, -0.6694, 3.204e-07, 0.7429, -0.6694, 3.204e-07, 0.7429, -0.6694, 3.204e-07, 0.7429, -0.6694, 3.204e-07, 0.7429, -0.6694, 3.204e-07, 0.7429, -0.6694, 3.204e-07, -0.5797, -0.6433, 0.5, -0.5797, -0.6433, 0.5, -0.3347, -0.3714, 0.866, -0.3347, -0.3714, 0.866, -0.3347, -0.3714, 0.866, -0.3347, -0.3714, 0.866, -2.661e-06, -6.826e-06, 1.0, 4.704e-06, 1.355e-06, 1.0, -0.7429, 0.6694, 1.709e-06, -0.7429, 0.6694, 1.709e-06, -0.7429, 0.6694, 1.709e-06, -0.7429, 0.6694, 1.709e-06, -0.7429, 0.6694, 1.709e-06, -0.7429, 0.6694, 1.709e-06, -0.7429, 0.6694, 1.709e-06, -0.7429, 0.6694, 1.709e-06, -0.7429, 0.6694, 1.709e-06, -0.7429, 0.6694, 1.709e-06, -0.7429, 0.6694, 1.709e-06, -0.7429, 0.6694, 1.709e-06, 0.3903, 0.8739, 0.2899, 0.3903, 0.8739, 0.2899, 0.4054, 0.9076, -0.1094, 0.4054, 0.9076, -0.1094, 0.2849, 0.6379, 0.7155, 0.2849, 0.6379, 0.7155, 0.3903, 0.8739, 0.2899, 0.3903, 0.8739, 0.2899, 0.2849, 0.6379, 0.7155, 0.2849, 0.6379, 0.7155, 4.635e-06, 9.366e-06, 1.0, 5.099e-06, 1.041e-05, 1.0, 5.099e-06, 1.041e-05, 1.0, 4.635e-06, 9.366e-06, 1.0, -0.2849, -0.6379, 0.7155, -0.2849, -0.6379, 0.7155, -0.3903, -0.8739, 0.2899, -0.3903, -0.8739, 0.2899, -0.2849, -0.6379, 0.7155, -0.2849, -0.6379, 0.7155, -0.3903, -0.8739, 0.2899, -0.3903, -0.8739, 0.2899, -0.4054, -0.9076, -0.1094, -0.4054, -0.9076, -0.1094, 2.927e-06, -1.311e-06, 1.0, -1.454e-06, 6.482e-07, 1.0, 0.4565, -0.2039, 0.866, 0.4565, -0.2039, 0.866, 0.4565, -0.2039, 0.866, 0.4565, -0.2039, 0.866, 0.7907, -0.3532, 0.5, 0.7907, -0.3532, 0.5, 0.7907, -0.3532, 0.5, 0.7907, -0.3532, 0.5, 0.9131, -0.4078, -4.321e-07, 0.9131, -0.4078, -1.296e-06, 0.9131, -0.4078, -1.296e-06, 0.9131, -0.4078, -4.321e-07, 0.7907, -0.3532, -0.5, 0.7907, -0.3532, -0.5, 0.7907, -0.3532, -0.5, 0.7907, -0.3532, -0.5, 0.4565, -0.2039, -0.866, 0.4565, -0.2039, -0.866, 0.4565, -0.2039, -0.866, 0.4565, -0.2039, -0.866, -3.555e-06, -2.637e-06, -1.0, -9.035e-07, -3.825e-06, -1.0, -9.035e-07, -3.825e-06, -1.0, -3.555e-06, -2.637e-06, -1.0, -0.4565, 0.2039, -0.866, -0.4565, 0.2039, -0.866, -0.4565, 0.2039, -0.866, -0.4565, 0.2039, -0.866, -0.7907, 0.3532, -0.5, -0.7907, 0.3532, -0.5, -0.7907, 0.3532, -0.5, -0.7907, 0.3532, -0.5, -0.9131, 0.4078, 1.385e-06, -0.9131, 0.4078, 1.385e-06, -0.9131, 0.4078, 1.385e-06, -0.9131, 0.4078, 1.385e-06, -0.7907, 0.3532, 0.5, -0.7907, 0.3532, 0.5, -0.4078, -0.9131, 1.495e-06, -0.4078, -0.9131, 1.495e-06, -0.4078, -0.9131, 1.495e-06, -0.4078, -0.9131, 1.495e-06, -0.4078, -0.9131, 1.495e-06, -0.4078, -0.9131, 1.495e-06, -0.4078, -0.9131, 1.495e-06, -0.4078, -0.9131, 1.495e-06, -0.4078, -0.9131, 1.495e-06, -0.4078, -0.9131, 1.495e-06, -0.4078, -0.9131, 1.495e-06, -0.4078, -0.9131, 1.495e-06, -0.7907, 0.3532, 0.5, -0.7907, 0.3532, 0.5, -0.4565, 0.2039, 0.866, -0.4565, 0.2039, 0.866, -0.4565, 0.2039, 0.866, -0.4565, 0.2039, 0.866, -1.454e-06, 6.482e-07, 1.0, 2.927e-06, -1.311e-06, 1.0, 0.4078, 0.9131, -2.136e-07, 0.4078, 0.9131, -2.136e-07, 0.4078, 0.9131, -2.136e-07, 0.4078, 0.9131, -2.136e-07, 0.4078, 0.9131, -2.136e-07, 0.4078, 0.9131, -2.136e-07, 0.4078, 0.9131, -2.136e-07, 0.4078, 0.9131, -2.136e-07, 0.4078, 0.9131, -2.136e-07, 0.4078, 0.9131, -2.136e-07, 0.4078, 0.9131, -2.136e-07, 0.4078, 0.9131, -2.136e-07, -0.711, 0.6407, 0.2899, -0.711, 0.6407, 0.2899, -0.7384, 0.6654, -0.1094, -0.7384, 0.6654, -0.1094, -0.519, 0.4677, 0.7155, -0.519, 0.4677, 0.7155, -0.711, 0.6407, 0.2899, -0.711, 0.6407, 0.2899, -0.519, 0.4677, 0.7155, -0.519, 0.4677, 0.7155, -4.421e-06, 2.757e-06, 1.0, -7.25e-06, 5.325e-06, 1.0, -7.25e-06, 5.325e-06, 1.0, -4.421e-06, 2.757e-06, 1.0, 0.519, -0.4677, 0.7155, 0.519, -0.4677, 0.7155, 0.711, -0.6407, 0.2899, 0.711, -0.6407, 0.2899, 0.519, -0.4677, 0.7155, 0.519, -0.4677, 0.7155, 0.711, -0.6407, 0.2899, 0.711, -0.6407, 0.2899, 0.7384, -0.6654, -0.1094, 0.7384, -0.6654, -0.1094, -1.139e-06, -2.789e-06, 1.0, -9.919e-07, -2.632e-06, 1.0, 0.3347, 0.3714, 0.866, 0.3347, 0.3714, 0.866, 0.3347, 0.3714, 0.866, 0.3347, 0.3714, 0.866, 0.5798, 0.6433, 0.5, 0.5798, 0.6433, 0.5, 0.5798, 0.6433, 0.5, 0.5798, 0.6433, 0.5, 0.6694, 0.7429, -1.031e-06, 0.6694, 0.7429, -1.041e-06, 0.6694, 0.7429, -1.041e-06, 0.6694, 0.7429, -1.031e-06, 0.5798, 0.6433, -0.5, 0.5798, 0.6433, -0.5, 0.5798, 0.6433, -0.5, 0.5798, 0.6433, -0.5, 0.3347, 0.3714, -0.866, 0.3347, 0.3714, -0.866, 0.3347, 0.3714, -0.866, 0.3347, 0.3714, -0.866, -2.495e-06, -3.388e-06, -1.0, -2.141e-06, -2.976e-06, -1.0, -2.141e-06, -2.976e-06, -1.0, -2.495e-06, -3.388e-06, -1.0, -0.3347, -0.3714, -0.866, -0.3347, -0.3714, -0.866, -0.3347, -0.3714, -0.866, -0.3347, -0.3714, -0.866, -0.5798, -0.6433, -0.5, -0.5798, -0.6433, -0.5, -0.5798, -0.6433, -0.5, -0.5798, -0.6433, -0.5, -0.6694, -0.7429, -1.571e-07, -0.6694, -0.7429, -1.571e-07, -0.6694, -0.7429, -1.571e-07, -0.6694, -0.7429, -1.571e-07, -0.5798, -0.6433, 0.5, -0.5798, -0.6433, 0.5, 0.7429, -0.6694, -7.476e-07, 0.7429, -0.6694, -7.476e-07, 0.7429, -0.6694, -7.476e-07, 0.7429, -0.6694, -7.476e-07, 0.7429, -0.6694, -7.476e-07, 0.7429, -0.6694, -7.476e-07, 0.7429, -0.6694, -7.476e-07, 0.7429, -0.6694, -7.476e-07, 0.7429, -0.6694, -7.476e-07, 0.7429, -0.6694, -7.476e-07, 0.7429, -0.6694, -7.476e-07, 0.7429, -0.6694, -7.476e-07, -0.5798, -0.6433, 0.5, -0.5798, -0.6433, 0.5, -0.3347, -0.3714, 0.866, -0.3347, -0.3714, 0.866, -0.3347, -0.3714, 0.866, -0.3347, -0.3714, 0.866, -9.919e-07, -2.632e-06, 1.0, -1.139e-06, -2.789e-06, 1.0, -0.7429, 0.6694, -1.068e-07, -0.7429, 0.6694, -1.068e-07, -0.7429, 0.6694, -1.068e-07, -0.7429, 0.6694, -1.068e-07, -0.7429, 0.6694, -1.068e-07, -0.7429, 0.6694, -1.068e-07, -0.7429, 0.6694, -1.068e-07, -0.7429, 0.6694, -1.068e-07, -0.7429, 0.6694, -1.068e-07, -0.7429, 0.6694, -1.068e-07, -0.7429, 0.6694, -1.068e-07, -0.7429, 0.6694, -1.068e-07, 0.2021, -0.9794, -4.625e-06, 0.2021, -0.9794, -4.625e-06, 0.2021, -0.9794, -4.625e-06, 0.2021, -0.9794, -4.625e-06, 0.2021, -0.9794, -4.625e-06, 0.2021, -0.9794, -4.625e-06, 0.2021, -0.9794, -4.625e-06, 0.2021, -0.9794, -4.625e-06, 0.2021, -0.9794, -4.625e-06, 0.2021, -0.9794, -4.625e-06, 0.2021, -0.9794, -4.625e-06, 0.2021, -0.9794, -4.625e-06, -4.606e-06, -2.946e-08, 1.0, -4.822e-06, -7.857e-08, 1.0, 0.4897, 0.1011, 0.866, 0.4897, 0.1011, 0.866, -0.9794, -0.2021, 0.0, -0.9794, -0.2021, 0.0, -0.8481, -0.1751, 0.5, -0.8482, -0.1751, 0.5, 0.4897, 0.1011, 0.866, 0.4897, 0.1011, 0.866, 0.8481, 0.1751, 0.5, 0.8481, 0.1751, 0.5, -0.8481, -0.1751, -0.5, -0.8481, -0.1751, -0.5, -0.9794, -0.2021, 0.0, -0.9794, -0.2021, 0.0, 0.8481, 0.1751, 0.5, 0.8481, 0.1751, 0.5, 0.9794, 0.2021, -1.699e-06, 0.9794, 0.2021, -1.856e-06, -0.4897, -0.1011, -0.866, -0.4897, -0.1011, -0.866, -0.8481, -0.1751, -0.5, -0.8481, -0.1751, -0.5, 0.9794, 0.2021, -1.856e-06, 0.9794, 0.2021, -1.699e-06, 0.8481, 0.1751, -0.5, 0.8481, 0.1751, -0.5, 7.847e-06, 1.635e-06, -1.0, 6.345e-06, 1.326e-06, -1.0, -0.4897, -0.1011, -0.866, -0.4897, -0.1011, -0.866, 0.8481, 0.1751, -0.5, 0.8481, 0.1751, -0.5, 0.4897, 0.1011, -0.866, 0.4897, 0.1011, -0.866, 0.4897, 0.1011, -0.866, 0.4897, 0.1011, -0.866, 6.345e-06, 1.326e-06, -1.0, 7.847e-06, 1.635e-06, -1.0, 0.4897, 0.1011, -0.866, 0.4897, 0.1011, -0.866, -2.671e-06, -1.149e-06, -1.0, -7.287e-06, -2.102e-06, -1.0, 0.8481, 0.1751, -0.5, 0.8481, 0.1751, -0.5, 0.4897, 0.1011, -0.866, 0.4897, 0.1011, -0.866, -7.287e-06, -2.102e-06, -1.0, -2.671e-06, -1.149e-06, -1.0, -0.4897, -0.1011, -0.866, -0.4897, -0.1011, -0.866, 0.9794, 0.2021, 5.107e-07, 0.9794, 0.2021, 6.58e-07, 0.8481, 0.1751, -0.5, 0.8481, 0.1751, -0.5, -0.4897, -0.1011, -0.866, -0.4897, -0.1011, -0.866, -0.8481, -0.1751, -0.5, -0.8481, -0.1751, -0.5, -0.2021, 0.9794, 1.542e-06, -0.2021, 0.9794, 1.542e-06, -0.2021, 0.9794, 1.542e-06, -0.2021, 0.9794, 1.542e-06, -0.2021, 0.9794, 1.542e-06, -0.2021, 0.9794, 1.542e-06, -0.2021, 0.9794, 1.542e-06, -0.2021, 0.9794, 1.542e-06, -0.2021, 0.9794, 1.542e-06, -0.2021, 0.9794, 1.542e-06, -0.2021, 0.9794, 1.542e-06, -0.2021, 0.9794, 1.542e-06, 0.8481, 0.1751, 0.5, 0.8481, 0.1751, 0.5, 0.9794, 0.2021, 6.58e-07, 0.9794, 0.2021, 5.107e-07, -0.8481, -0.1751, -0.5, -0.8481, -0.1751, -0.5, -0.9794, -0.2021, 3.595e-06, -0.9794, -0.2021, 3.447e-06, -0.4897, -0.1011, 0.866, -0.4897, -0.1011, 0.866, 1.503e-06, 5.279e-07, 1.0, 9.133e-06, 2.102e-06, 1.0, 0.4897, 0.1011, 0.866, 0.4897, 0.1011, 0.866, 0.8481, 0.1751, 0.5, 0.8481, 0.1751, 0.5, -0.9794, -0.2021, 3.447e-06, -0.9794, -0.2021, 3.595e-06, -0.8482, -0.1751, 0.5, -0.8482, -0.1751, 0.5, 0.2021, -0.9794, -2.57e-07, 0.2021, -0.9794, -2.57e-07, 0.2021, -0.9794, -2.57e-07, 0.2021, -0.9794, -2.57e-07, 0.2021, -0.9794, -2.57e-07, 0.2021, -0.9794, -2.57e-07, 0.2021, -0.9794, -2.57e-07, 0.2021, -0.9794, -2.57e-07, 0.2021, -0.9794, -2.57e-07, 0.2021, -0.9794, -2.57e-07, 0.2021, -0.9794, -2.57e-07, 0.2021, -0.9794, -2.57e-07, 9.133e-06, 2.102e-06, 1.0, 1.503e-06, 5.279e-07, 1.0, 0.4897, 0.1011, 0.866, 0.4897, 0.1011, 0.866, -0.8482, -0.1751, 0.5, -0.8482, -0.1751, 0.5, -0.4897, -0.1011, 0.866, -0.4897, -0.1011, 0.866, -0.8482, -0.1751, 0.5, -0.8481, -0.1751, 0.5, -0.4897, -0.1011, 0.866, -0.4897, -0.1011, 0.866, -0.4897, -0.1011, 0.866, -0.4897, -0.1011, 0.866, -4.822e-06, -7.857e-08, 1.0, -4.606e-06, -2.946e-08, 1.0, -0.2021, 0.9794, 5.139e-06, -0.2021, 0.9794, 5.139e-06, -0.2021, 0.9794, 5.139e-06, -0.2021, 0.9794, 5.139e-06, -0.2021, 0.9794, 5.139e-06, -0.2021, 0.9794, 5.139e-06, -0.2021, 0.9794, 5.139e-06, -0.2021, 0.9794, 5.139e-06, -0.2021, 0.9794, 5.139e-06, -0.2021, 0.9794, 5.139e-06, -0.2021, 0.9794, 5.139e-06, -0.2021, 0.9794, 5.139e-06, -0.07764, 0.8498, 0.5213, -0.07764, 0.8498, 0.5213, -0.07764, 0.8498, 0.5213, -0.07764, 0.8498, 0.5213, 0.1769, 0.03652, 0.9835, 0.1769, 0.03652, 0.9835, 0.1769, 0.03652, 0.9835, 0.1769, 0.03652, 0.9835, 0.2684, -0.6844, 0.6779, 0.2684, -0.6844, 0.6779, 0.2684, -0.6844, 0.6779, 0.2684, -0.6844, 0.6779, 0.1769, 0.03652, 0.9835, 0.1769, 0.03652, 0.9835, 0.1769, 0.03652, 0.9835, 0.1769, 0.03652, 0.9835, -0.2669, 0.785, -0.559, -0.2669, 0.785, -0.559, -0.2669, 0.785, -0.559, -0.2669, 0.785, -0.559, 0.9632, 0.1988, -0.1807, 0.9632, 0.1988, -0.1807, 0.9632, 0.1988, -0.1807, 0.9632, 0.1988, -0.1807, 0.9632, 0.1988, -0.1807, 0.9632, 0.1988, -0.1807, 0.9632, 0.1988, -0.1807, 0.9632, 0.1988, -0.1807, 0.9632, 0.1988, -0.1807, 0.9632, 0.1988, -0.1807, 0.9632, 0.1988, -0.1807, 0.9632, 0.1988, -0.1807, 0.9632, 0.1988, -0.1807, 0.9632, 0.1988, -0.1807, 0.9632, 0.1988, -0.1807, 0.9632, 0.1988, -0.1807, 0.1769, 0.03652, 0.9835, 0.1769, 0.03652, 0.9835, 0.1769, 0.03652, 0.9835, 0.1769, 0.03652, 0.9835, -0.1769, -0.03652, -0.9835, -0.1769, -0.03652, -0.9835, -0.1769, -0.03652, -0.9835, -0.1769, -0.03652, -0.9835, -0.1769, -0.03652, -0.9835, -0.1769, -0.03652, -0.9835, -0.1769, -0.03652, -0.9835, -0.1769, -0.03652, -0.9835, 0.05717, -0.8088, -0.5853, 0.05717, -0.8088, -0.5853, 0.05717, -0.8088, -0.5853, 0.05717, -0.8088, -0.5853, -0.1769, -0.03652, -0.9835, -0.1769, -0.03652, -0.9835, -0.1769, -0.03652, -0.9835, -0.1769, -0.03652, -0.9835, -0.2686, 0.7001, -0.6616, -0.2686, 0.7001, -0.6616, -0.2686, 0.7001, -0.6616, -0.2686, 0.7001, -0.6616, 0.9632, 0.1988, -0.1806, 0.9632, 0.1988, -0.1806, 0.9632, 0.1988, -0.1806, 0.9632, 0.1988, -0.1806, -0.8219, -0.4849, -0.299, -0.8219, -0.4849, -0.299, -0.8219, -0.4849, -0.299, -0.8219, -0.4849, -0.299, 0.785, -0.1532, -0.6003, 0.785, -0.1532, -0.6003, 0.785, -0.1532, -0.6003, 0.785, -0.1532, -0.6003, -0.8005, -0.06166, -0.5961, -0.8005, -0.06166, -0.5961, -0.8005, -0.06166, -0.5961, 0.5011, 0.207, -0.8403, 0.5011, 0.207, -0.8403, 0.5011, 0.207, -0.8403, -0.7922, -0.404, -0.4573, -0.7922, -0.404, -0.4573, -0.7922, -0.404, -0.4573, -0.7922, -0.404, -0.4573, 0.6735, -0.1015, -0.7322, 0.6735, -0.1015, -0.7322, 0.6735, -0.1015, -0.7322, 0.6735, -0.1015, -0.7322, -0.8759, 0.03134, -0.4815, -0.8759, 0.03134, -0.4815, -0.8759, 0.03134, -0.4815, -0.8759, 0.03134, -0.4815, 0.5699, 0.3297, -0.7526, 0.5699, 0.3297, -0.7526, 0.5699, 0.3297, -0.7526, 0.5699, 0.3297, -0.7526, -0.9184, 0.07097, -0.3893, -0.9184, 0.07097, -0.3893, -0.9184, 0.07097, -0.3893, -0.9184, 0.07097, -0.3893, 0.6232, 0.3891, -0.6784, 0.6232, 0.3891, -0.6784, 0.6232, 0.3891, -0.6784, 0.6232, 0.3891, -0.6784, -0.625, -0.4502, -0.6377, -0.625, -0.4502, -0.6377, -0.625, -0.4502, -0.6377, 0.4852, -0.221, -0.846, 0.4852, -0.221, -0.846, 0.4852, -0.221, -0.846, -0.628, -0.01489, 0.7781, -0.628, -0.01489, 0.7781, -0.628, -0.01489, 0.7781, -0.6752, 0.1053, 0.7301, -0.6752, 0.1053, 0.7301, -0.6752, 0.1053, 0.7301, -0.6752, 0.1053, 0.7301, 0.7915, 0.408, 0.455, 0.7915, 0.408, 0.455, 0.7915, 0.408, 0.455, 0.7915, 0.408, 0.455, 0.8139, 0.2827, 0.5076, 0.8139, 0.2827, 0.5076, 0.8139, 0.2827, 0.5076, -0.7868, 0.1676, 0.594, -0.7868, 0.1676, 0.594, -0.7868, 0.1676, 0.594, -0.7868, 0.1676, 0.594, 0.8158, 0.4983, 0.2934, 0.8158, 0.4983, 0.2934, 0.8158, 0.4983, 0.2934, 0.8158, 0.4983, 0.2934, -0.6194, -0.4057, 0.6721, -0.6194, -0.4057, 0.6721, -0.6194, -0.4057, 0.6721, -0.6194, -0.4057, 0.6721, 0.9193, -0.08816, 0.3835, 0.9193, -0.08816, 0.3835, 0.9193, -0.08816, 0.3835, 0.9193, -0.08816, 0.3835, -0.5697, -0.3354, 0.7503, -0.5697, -0.3354, 0.7503, -0.5697, -0.3354, 0.7503, -0.5697, -0.3354, 0.7503, 0.8771, -0.03676, 0.4789, 0.8771, -0.03676, 0.4789, 0.8771, -0.03676, 0.4789, 0.8771, -0.03676, 0.4789, -0.6142, -0.5747, 0.5408, -0.6142, -0.5747, 0.5408, -0.6142, -0.5747, 0.5408, 0.9339, -0.2552, 0.2505, 0.9339, -0.2552, 0.2505, 0.9339, -0.2552, 0.2505, -0.8062, -0.1664, -0.5677, -0.8062, -0.1664, -0.5677, -0.8062, -0.1664, -0.5677, -0.8062, -0.1664, -0.5677, -0.07724, -0.4391, -0.8951, -0.07724, -0.4391, -0.8951, -0.07724, -0.4391, -0.8951, -0.07724, -0.4391, -0.8951, 0.556, 0.1148, -0.8232, 0.556, 0.1148, -0.8232, 0.556, 0.1148, -0.8232, 0.556, 0.1148, -0.8232, -0.2031, 0.09857, -0.9742, -0.2031, 0.09857, -0.9742, -0.2031, 0.09857, -0.9742, -0.2031, 0.09857, -0.9742, -0.07725, -0.4391, -0.8951, -0.07725, -0.4391, -0.8951, -0.07725, -0.4391, -0.8951, -0.07725, -0.4391, -0.8951, 0.8273, -0.3454, -0.443, 0.8273, -0.3454, -0.443, 0.8273, -0.3454, -0.443, 0.8273, -0.3454, -0.443, -0.7297, -0.6669, -0.151, -0.7297, -0.6669, -0.151, -0.7297, -0.6669, -0.151, -0.7297, -0.6669, -0.151, -0.2369, 0.3118, -0.9201, -0.2369, 0.3118, -0.9201, -0.2369, 0.3118, -0.9201, -0.2369, 0.3118, -0.9201, 0.556, 0.1148, -0.8232, 0.556, 0.1148, -0.8232, 0.556, 0.1148, -0.8232, 0.556, 0.1148, -0.8232, -0.8062, -0.1664, -0.5677, -0.8062, -0.1664, -0.5677, -0.8062, -0.1664, -0.5677, -0.8062, -0.1664, -0.5677, -0.2369, 0.3118, -0.9201, -0.2369, 0.3118, -0.9201, -0.2369, 0.3118, -0.9201, -0.2369, 0.3118, -0.9201, 0.5958, 0.5866, -0.5486, 0.5958, 0.5866, -0.5486, 0.5958, 0.5866, -0.5486, 0.5958, 0.5866, -0.5486, -0.9254, 0.2725, -0.2633, -0.9254, 0.2725, -0.2633, -0.9254, 0.2725, -0.2633, -0.9254, 0.2725, -0.2633, -0.08549, -0.4107, -0.9078, -0.08549, -0.4107, -0.9078, -0.08549, -0.4107, -0.9078, -0.08549, -0.4107, -0.9078, 0.556, 0.1148, -0.8232, 0.556, 0.1148, -0.8232, 0.556, 0.1148, -0.8232, 0.556, 0.1148, -0.8232, -0.8062, -0.1664, -0.5677, -0.8062, -0.1664, -0.5677, -0.8062, -0.1664, -0.5677, -0.8062, -0.1664, -0.5677, -0.556, -0.1148, 0.8232, -0.556, -0.1148, 0.8232, -0.556, -0.1148, 0.8232, -0.556, -0.1148, 0.8232, 0.07891, 0.4334, 0.8977, 0.07891, 0.4334, 0.8977, 0.07891, 0.4334, 0.8977, 0.07891, 0.4334, 0.8977, 0.8062, 0.1664, 0.5677, 0.8062, 0.1664, 0.5677, 0.8062, 0.1664, 0.5677, 0.8062, 0.1664, 0.5677, 0.1401, 0.2019, 0.9693, 0.1401, 0.2019, 0.9693, 0.1401, 0.2019, 0.9693, 0.1401, 0.2019, 0.9693, 0.07891, 0.4334, 0.8977, 0.07891, 0.4334, 0.8977, 0.07891, 0.4334, 0.8977, 0.07891, 0.4334, 0.8977, 0.731, 0.6627, 0.1624, 0.731, 0.6627, 0.1624, 0.731, 0.6627, 0.1624, 0.731, 0.6627, 0.1624, -0.8228, 0.342, 0.4539, -0.8228, 0.342, 0.4539, -0.8228, 0.342, 0.4539, -0.8228, 0.342, 0.4539, 0.2359, -0.3044, 0.9229, 0.2359, -0.3044, 0.9229, 0.2359, -0.3044, 0.9229, 0.2359, -0.3044, 0.9229, 0.8062, 0.1664, 0.5678, 0.8062, 0.1664, 0.5678, 0.8062, 0.1664, 0.5678, 0.8062, 0.1664, 0.5678, -0.556, -0.1148, 0.8232, -0.556, -0.1148, 0.8232, -0.556, -0.1148, 0.8232, -0.556, -0.1148, 0.8232, 0.2359, -0.3044, 0.9229, 0.2359, -0.3044, 0.9229, 0.2359, -0.3044, 0.9229, 0.2359, -0.3044, 0.9229, 0.9238, -0.2656, 0.2759, 0.9238, -0.2656, 0.2759, 0.9238, -0.2656, 0.2759, 0.9238, -0.2656, 0.2759, -0.5927, -0.5786, 0.5603, -0.5927, -0.5786, 0.5603, -0.5927, -0.5786, 0.5603, -0.5927, -0.5786, 0.5603, 0.2686, -0.6971, 0.6648, 0.2686, -0.6971, 0.6648, 0.2686, -0.6971, 0.6648, 0.2686, -0.6971, 0.6648, 0.8062, 0.1664, 0.5677, 0.8062, 0.1664, 0.5677, 0.8062, 0.1664, 0.5677, 0.8062, 0.1664, 0.5677, -0.556, -0.1148, 0.8232, -0.556, -0.1148, 0.8232, -0.556, -0.1148, 0.8232, -0.556, -0.1148, 0.8232, 0.9632, 0.1988, -0.1807, 0.9632, 0.1988, -0.1807, 0.9632, 0.1988, -0.1807, 0.9632, 0.1988, -0.1807, 0.9632, 0.1988, -0.1807, 0.9632, 0.1988, -0.1807, 0.9632, 0.1988, -0.1807, 0.9632, 0.1988, -0.1807, -0.9632, -0.1988, 0.1807, -0.9632, -0.1988, 0.1807, -0.9632, -0.1988, 0.1807, -0.9632, -0.1988, 0.1807, -0.9632, -0.1988, 0.1806, -0.9632, -0.1988, 0.1806, -0.9632, -0.1988, 0.1806, -0.9632, -0.1988, 0.1806, 0.8919, 0.3495, -0.2871, 0.8919, 0.3495, -0.2871, 0.8919, 0.3495, -0.2871, 0.8919, 0.3495, -0.2871, -0.9632, -0.1988, 0.1807, -0.9632, -0.1988, 0.1807, -0.9632, -0.1988, 0.1807, -0.9632, -0.1988, 0.1807, -0.9632, -0.1988, 0.1807, -0.9632, -0.1988, 0.1807, -0.9632, -0.1988, 0.1807, -0.9632, -0.1988, 0.1807, 0.8047, -0.3266, -0.4958, 0.8047, -0.3266, -0.4958, 0.8047, -0.3266, -0.4958, 0.8047, -0.3266, -0.4958, -0.736, -0.6446, -0.2069, -0.736, -0.6446, -0.2069, -0.736, -0.6446, -0.2069, -0.736, -0.6446, -0.2069, -0.9969, -0.04037, 0.06706, -0.9969, -0.04037, 0.06706, -0.9969, -0.04037, 0.06706, -0.9969, -0.04037, 0.06706, 0.9632, 0.1988, -0.1807, 0.9632, 0.1988, -0.1807, 0.9632, 0.1988, -0.1807, 0.9632, 0.1988, -0.1807, 0.9632, 0.1988, -0.1807, 0.9632, 0.1988, -0.1807, 0.9632, 0.1988, -0.1807, 0.9632, 0.1988, -0.1807, -0.9632, -0.1988, 0.1806, -0.9632, -0.1988, 0.1806, -0.9632, -0.1988, 0.1806, -0.9632, -0.1988, 0.1806, 0.2021, -0.9794, 6.18e-06, 0.2021, -0.9794, 6.18e-06, 0.2021, -0.9794, 6.18e-06, 0.2021, -0.9794, 6.18e-06, 0.9444, -0.3287, 2.227e-06, 0.9444, -0.3287, 2.227e-06, 0.9444, -0.3287, 2.227e-06, 0.9444, -0.3287, 2.227e-06, 0.2021, -0.9794, 0.0, 0.2021, -0.9794, 0.0, 0.2021, -0.9794, 0.0, 0.2021, -0.9794, 0.0, -0.5887, -0.8084, 0.0, -0.5887, -0.8084, 0.0, -0.5887, -0.8084, 0.0, -0.5887, -0.8084, 0.0, 0.2021, -0.9794, 0.0, 0.2021, -0.9794, 0.0, 0.2021, -0.9794, 0.0, 0.2021, -0.9794, 0.0, -0.2021, 0.9794, 0.0, -0.2021, 0.9794, 0.0, -0.2021, 0.9794, 0.0, -0.2021, 0.9794, 0.0, -0.9444, 0.3287, 0.0, -0.9444, 0.3287, 0.0, -0.9444, 0.3287, 0.0, -0.9444, 0.3287, 0.0, -0.2021, 0.9794, 2.697e-07, -0.2021, 0.9794, 2.697e-07, -0.2021, 0.9794, 2.697e-07, -0.2021, 0.9794, 2.697e-07, 0.5887, 0.8084, 0.0, 0.5887, 0.8084, 0.0, 0.5887, 0.8084, 0.0, 0.5887, 0.8084, 0.0, -0.2021, 0.9794, 0.0, -0.2021, 0.9794, 0.0, -0.2021, 0.9794, 0.0, -0.2021, 0.9794, 0.0, -5.688e-07, -1.511e-06, -1.0, -5.688e-07, -1.511e-06, -1.0, -5.688e-07, -1.511e-06, -1.0, -5.688e-07, -1.511e-06, -1.0, 9.518e-07, -4.059e-06, -1.0, 9.518e-07, -4.059e-06, -1.0, 9.518e-07, -4.059e-06, -1.0, 9.518e-07, -4.059e-06, -1.0, 0.0, -1.416e-06, 1.0, 0.0, -1.416e-06, 1.0, 0.0, -1.416e-06, 1.0, 0.0, -1.416e-06, 1.0, 3.425e-06, -2.018e-06, -1.0, 3.425e-06, -2.018e-06, -1.0, 3.425e-06, -2.018e-06, -1.0, 3.425e-06, -2.018e-06, -1.0, 0.0, 1.511e-06, 1.0, 0.0, 1.511e-06, 1.0, 0.0, 1.511e-06, 1.0, 0.0, 1.511e-06, 1.0, 6.092e-08, 0.0, -1.0, 6.092e-08, 0.0, -1.0, 6.092e-08, 0.0, -1.0, 6.092e-08, 0.0, -1.0, -7.614e-08, 1.381e-06, 1.0, -7.614e-08, 1.381e-06, 1.0, -7.614e-08, 1.381e-06, 1.0, -7.614e-08, 1.381e-06, 1.0, -3.425e-06, 7.712e-07, 1.0, -3.425e-06, 7.712e-07, 1.0, -3.425e-06, 7.712e-07, 1.0, -3.425e-06, 7.712e-07, 1.0, 0.9794, 0.2021, 0.0, 0.9794, 0.2021, 0.0, 0.9794, 0.2021, 0.0, 0.9794, 0.2021, 0.0, -0.9794, -0.2021, 0.0, -0.9794, -0.2021, 0.0, -0.9794, -0.2021, 0.0, -0.9794, -0.2021, 0.0, 3.168e-06, -7.511e-07, 1.0, 3.168e-06, -7.511e-07, 1.0, 3.168e-06, -7.511e-07, 1.0, 3.168e-06, -7.511e-07, 1.0, -5.027e-08, 0.0, -1.0, -5.027e-08, 0.0, -1.0, -5.027e-08, 0.0, -1.0, -5.027e-08, 0.0, -1.0, -0.2021, 0.9794, 3.422e-07, -0.2021, 0.9794, 3.422e-07, -0.2021, 0.9794, 3.422e-07, -0.2021, 0.9794, 3.422e-07, -0.2021, 0.9794, 3.422e-07, -0.2021, 0.9794, 3.422e-07, -0.2021, 0.9794, 3.422e-07, -0.2021, 0.9794, 3.422e-07, -0.2021, 0.9794, 3.422e-07, -0.2021, 0.9794, 3.422e-07, -0.2021, 0.9794, 3.422e-07, -0.2021, 0.9794, 3.422e-07, 0.2021, -0.9794, -3.85e-07, 0.2021, -0.9794, -3.85e-07, 0.2021, -0.9794, -3.85e-07, 0.2021, -0.9794, -3.85e-07, 0.2021, -0.9794, -3.85e-07, 0.2021, -0.9794, -3.85e-07, 0.2021, -0.9794, -3.85e-07, 0.2021, -0.9794, -3.85e-07, 0.2021, -0.9794, -3.85e-07, 0.2021, -0.9794, -3.85e-07, 0.2021, -0.9794, -3.85e-07, 0.2021, -0.9794, -3.85e-07, 0.6162, 0.1272, 0.7772, 0.9479, 0.1957, 0.2515, 0.9479, 0.1957, 0.2515, 0.6162, 0.1272, 0.7772, -0.6162, -0.1272, 0.7772, -0.1457, -0.03007, 0.9889, -0.1457, -0.03007, 0.9889, -0.6162, -0.1272, 0.7772, -0.6162, -0.1272, -0.7772, -0.9479, -0.1956, -0.2515, -0.9479, -0.1956, -0.2515, -0.6162, -0.1272, -0.7772, 0.9479, 0.1957, 0.2515, 0.9479, 0.1957, -0.2515, 0.9479, 0.1957, -0.2515, 0.9479, 0.1957, 0.2515, -0.1457, -0.03007, 0.9889, 0.1457, 0.03008, 0.9889, 0.1457, 0.03008, 0.9889, -0.1457, -0.03007, 0.9889, -0.9479, -0.1956, -0.2515, -0.9479, -0.1956, 0.2515, -0.9479, -0.1956, 0.2515, -0.9479, -0.1956, -0.2515, 0.9479, 0.1957, -0.2515, 0.6162, 0.1272, -0.7772, 0.6162, 0.1272, -0.7772, 0.9479, 0.1957, -0.2515, 0.1457, 0.03007, -0.9889, -0.1457, -0.03008, -0.9889, -0.1457, -0.03008, -0.9889, 0.1457, 0.03007, -0.9889, 0.1457, 0.03008, 0.9889, 0.6162, 0.1272, 0.7772, 0.6162, 0.1272, 0.7772, 0.1457, 0.03008, 0.9889, -0.9479, -0.1956, 0.2515, -0.6162, -0.1272, 0.7772, -0.6162, -0.1272, 0.7772, -0.9479, -0.1956, 0.2515, 0.6162, 0.1272, -0.7772, 0.1457, 0.03007, -0.9889, 0.1457, 0.03007, -0.9889, 0.6162, 0.1272, -0.7772, -0.1457, -0.03008, -0.9889, -0.6162, -0.1272, -0.7772, -0.6162, -0.1272, -0.7772, -0.1457, -0.03008, -0.9889, 5.688e-07, 1.511e-06, 1.0, 5.688e-07, 1.511e-06, 1.0, 5.688e-07, 1.511e-06, 1.0, 5.688e-07, 1.511e-06, 1.0, 1.422e-07, 0.0, -1.0, 1.422e-07, 0.0, -1.0, 1.422e-07, 0.0, -1.0, 1.422e-07, 0.0, -1.0, 0.5887, 0.8084, -1.941e-06, 0.5887, 0.8084, -1.941e-06, 0.5887, 0.8084, -1.941e-06, 0.5887, 0.8084, -1.941e-06, -0.5887, -0.8084, 0.0, -0.5887, -0.8084, 0.0, -0.5887, -0.8084, 0.0, -0.5887, -0.8084, 0.0, -0.7541, -0.1556, -0.6381, -0.7541, -0.1556, -0.6381, -0.04016, -0.008289, -0.9992, -0.04016, -0.008289, -0.9992, 0.2021, -0.9794, 0.0, 0.2021, -0.9794, 0.0, 0.2021, -0.9794, 0.0, 0.2021, -0.9794, 0.0, -0.3002, -0.06197, -0.9518, -0.3002, -0.06197, -0.9518, 0.4873, 0.1006, -0.8674, 0.4873, 0.1006, -0.8674, -0.2021, 0.9794, -5.383e-06, -0.2021, 0.9794, -5.383e-06, -0.2021, 0.9794, -5.383e-06, -0.2021, 0.9794, -5.383e-06, -0.2021, 0.9794, -6.262e-06, -0.2021, 0.9794, -6.262e-06, -0.2021, 0.9794, -6.262e-06, -0.2021, 0.9794, -6.262e-06, -0.2021, 0.9794, 1.468e-05, -0.2021, 0.9794, 1.468e-05, -0.2021, 0.9794, 1.468e-05, -0.2021, 0.9794, 1.468e-05, 0.2021, -0.9794, 5.044e-06, 0.2021, -0.9794, 5.044e-06, 0.2021, -0.9794, 5.044e-06, 0.2021, -0.9794, 5.044e-06, 0.2021, -0.9794, 6.02e-06, 0.2021, -0.9794, 6.02e-06, 0.2021, -0.9794, 6.02e-06, 0.2021, -0.9794, 6.02e-06, 0.2021, -0.9794, 2.467e-06, 0.2021, -0.9794, 2.467e-06, 0.2021, -0.9794, 2.467e-06, 0.2021, -0.9794, 2.467e-06, -0.3002, -0.06197, -0.9518, -0.3002, -0.06197, -0.9518, -0.2194, -0.04529, -0.9746, -0.2194, -0.04529, -0.9746, -0.2194, -0.04529, -0.9746, -0.2194, -0.04529, -0.9746, -0.1236, -0.02551, -0.992, -0.1236, -0.02551, -0.992, -0.1236, -0.02551, -0.992, -0.1236, -0.02551, -0.992, -0.04016, -0.008289, -0.9992, -0.04016, -0.008289, -0.9992, 0.3002, 0.06197, 0.9518, 0.3002, 0.06197, 0.9518, 0.2194, 0.04529, 0.9746, 0.2194, 0.04529, 0.9746, 0.2194, 0.04529, 0.9746, 0.2194, 0.04529, 0.9746, 0.1236, 0.02551, 0.992, 0.1236, 0.02551, 0.992, 0.1236, 0.02551, 0.992, 0.1236, 0.02551, 0.992, 0.04016, 0.008289, 0.9992, 0.04016, 0.008289, 0.9992, -0.2021, 0.9794, 1.267e-05, -0.2021, 0.9794, 1.267e-05, -0.2021, 0.9794, 1.267e-05, -0.2021, 0.9794, 1.267e-05, -0.2021, 0.9794, -1.737e-06, -0.2021, 0.9794, -1.737e-06, -0.2021, 0.9794, -1.737e-06, -0.2021, 0.9794, -1.737e-06, 0.2021, -0.9794, 8.652e-07, 0.2021, -0.9794, 8.652e-07, 0.2021, -0.9794, 8.652e-07, 0.2021, -0.9794, 8.652e-07, -0.5479, -0.1131, -0.8289, -0.5479, -0.1131, -0.8289, -0.5479, -0.1131, -0.8289, -0.5479, -0.1131, -0.8289, 0.9792, 0.2021, -0.01649, 0.9792, 0.2021, -0.01649, 0.9792, 0.2021, -0.01649, 0.9792, 0.2021, -0.01649, 0.5479, 0.1131, 0.8289, 0.5479, 0.1131, 0.8289, 0.5479, 0.1131, 0.8289, 0.5479, 0.1131, 0.8289, -0.9792, -0.2021, 0.01649, -0.9792, -0.2021, 0.01649, -0.9792, -0.2021, 0.01649, -0.9792, -0.2021, 0.01649, -0.2021, 0.9794, 2.46e-06, -0.2021, 0.9794, 2.46e-06, -0.2021, 0.9794, 2.46e-06, -0.2021, 0.9794, 2.46e-06, 0.2021, -0.9794, 1.73e-06, 0.2021, -0.9794, 1.73e-06, 0.2021, -0.9794, 1.73e-06, 0.2021, -0.9794, 1.73e-06, -0.5479, -0.1131, -0.8289, -0.5479, -0.1131, -0.8289, -0.5479, -0.1131, -0.8289, -0.5479, -0.1131, -0.8289, 0.9792, 0.2021, -0.01649, 0.9792, 0.2021, -0.01649, 0.9792, 0.2021, -0.01649, 0.9792, 0.2021, -0.01649, 0.5479, 0.1131, 0.8289, 0.5479, 0.1131, 0.8289, 0.5479, 0.1131, 0.8289, 0.5479, 0.1131, 0.8289, -0.9792, -0.2021, 0.01649, -0.9792, -0.2021, 0.01649, -0.9792, -0.2021, 0.01649, -0.9792, -0.2021, 0.01649, 0.948, 0.1957, -0.2511, 0.9794, 0.2021, 0.0, 0.9794, 0.2021, 0.0, 0.948, 0.1957, -0.2511, 0.9989, -0.04653, 0.0, 0.9989, -0.04653, 0.0, 0.9989, -0.04653, 0.0, 0.9989, -0.04653, 0.0, 0.899, 0.1855, 0.3968, 0.899, 0.1855, 0.3968, 0.899, 0.1855, 0.3968, 0.899, 0.1855, 0.3968, 0.8989, 0.4382, 0.0, 0.8989, 0.4382, 0.0, 0.8989, 0.4382, 0.0, 0.8989, 0.4382, 0.0])] * 3)])

# ---- objects
ob_plane = bpy.data.objects.new('Plane', me_plane)
ob_lamp = bpy.data.objects.new('Lamp', light_lamp)
ob_camera = bpy.data.objects.new('Camera', cam_camera)
ob_cardboar_box_001_003 = bpy.data.objects.new('cardboar_box_001.003', me_cardboar_box_001_003)

# ---- transforms, parenting, visibility, modifiers, constraints
ob_plane.location = (0.143, 0.3567, 2.285)
ob_plane.scale = (16.95, 16.95, 16.95)
ob_plane.lineart.crease_threshold = 0.0
ob_lamp.location = (4.076, 1.005, 5.904)
ob_lamp.rotation_euler = (0.6503, 0.05522, 1.866)
ob_lamp.lock_rotations_4d = False
ob_lamp.empty_display_type = 'ARROWS'
ob_lamp.color = (0.0, 0.0, 0.0, 0.0)
ob_lamp.lineart.crease_threshold = 0.0
ob_camera.location = (7.481, -6.508, 5.344)
ob_camera.rotation_euler = (1.109, 0.0, 0.8149)
ob_camera.lock_rotations_4d = False
ob_camera.empty_display_type = 'ARROWS'
ob_camera.color = (0.0, 0.0, 0.0, 0.0)
ob_camera.display_type = 'WIRE'
ob_camera.lineart.crease_threshold = 0.0
ob_cardboar_box_001_003.location = (0.06053, -0.08355, 3.018)
ob_cardboar_box_001_003.rotation_euler = (2.384e-07, 0.0, 2.47)
ob_cardboar_box_001_003.scale = (0.005049, 0.005049, 0.005049)
ob_cardboar_box_001_003.lineart.crease_threshold = 0.0

# ---- collection membership
col_collection_1.objects.link(ob_plane)
col_collection_1.objects.link(ob_lamp)
col_collection_1.objects.link(ob_camera)
col_collection_1.objects.link(ob_cardboar_box_001_003)

# ---- scene / render settings (as saved in the file)
scene.camera = ob_camera
scene.frame_start = 1; scene.frame_end = 250; scene.frame_set(1)
scene.render.engine = 'BLENDER_EEVEE_NEXT'
scene.render.resolution_percentage = 50
scene.render.dither_intensity = 0.0
scene.cycles.use_denoising = False
scene.cycles.samples = 128
scene.cycles.sampling_pattern = 'TABULATED_SOBOL'
scene.cycles.use_adaptive_sampling = False
scene.cycles.use_light_tree = False
scene.cycles.blur_glossy = 0.0
scene.cycles.sample_clamp_indirect = 0.0
scene.view_settings.view_transform = 'Standard'
bpy.context.view_layer.update()
